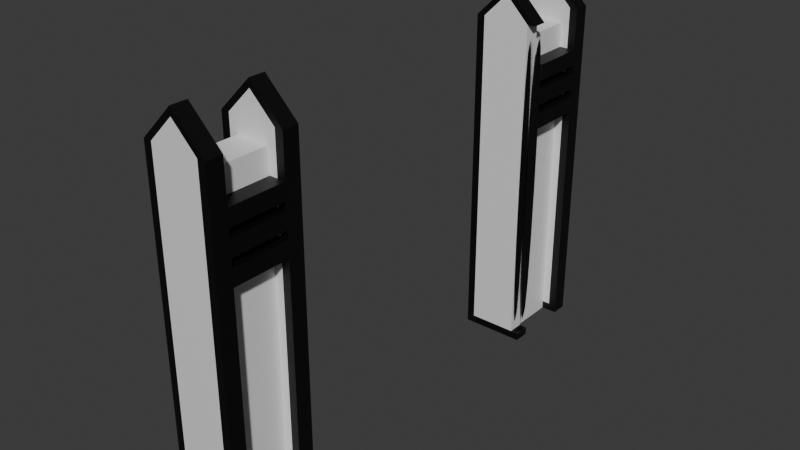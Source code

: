 # Source: WallDoor.blend  (saved by Blender 5.0.118; exported with 4.5.12 LTS)
import bpy
from mathutils import Matrix  # noqa: F401  (used for matrix-valued properties, if any)

bpy.ops.wm.read_factory_settings(use_empty=True)
scene = bpy.context.scene
scene.name = 'Scene'

# ---- collections
col_collection = bpy.data.collections.new('Collection'); scene.collection.children.link(col_collection)

# ---- materials (node trees are filled in below, after node groups)
mat_white = bpy.data.materials.new('White')
mat_black = bpy.data.materials.new('Black')
mat_black.diffuse_color = (0.0, 0.0, 0.0, 1.0)

# ---- material node trees
mat_white.use_nodes = True; mat_white.node_tree.nodes.clear()
_N = mat_white.node_tree.nodes; _L = mat_white.node_tree.links
n0 = _N.new('ShaderNodeBsdfPrincipled'); n0.name = 'Principled BSDF'; n0.location = (-200, 100)
n1 = _N.new('ShaderNodeOutputMaterial'); n1.name = 'Material Output'; n1.location = (200, 100)
_L.new(n0.outputs[0], n1.inputs[0])
n1.is_active_output = True
mat_black.use_nodes = True; mat_black.node_tree.nodes.clear()
_N = mat_black.node_tree.nodes; _L = mat_black.node_tree.links
n0 = _N.new('ShaderNodeBsdfPrincipled'); n0.name = 'Principled BSDF'; n0.location = (10, 300)
n0.inputs[0].default_value = (0.0, 0.0, 0.0, 1.0)
n1 = _N.new('ShaderNodeOutputMaterial'); n1.name = 'Material Output'; n1.location = (300, 300)
_L.new(n0.outputs[0], n1.inputs[0])
n1.is_active_output = True

# ---- world
world_world = bpy.data.worlds.new('World'); scene.world = world_world
world_world.use_nodes = True; world_world.node_tree.nodes.clear()
_N = world_world.node_tree.nodes; _L = world_world.node_tree.links
n0 = _N.new('ShaderNodeOutputWorld'); n0.name = 'World Output'; n0.location = (200, 100)
n1 = _N.new('ShaderNodeBackground'); n1.name = 'Background'; n1.location = (-200, 100)
n1.inputs[0].default_value = (0.05088, 0.05088, 0.05088, 1.0)
_L.new(n1.outputs[0], n0.inputs[0])
n0.is_active_output = True
world_world.color = (0.05088, 0.05088, 0.05088)
world_world.sun_shadow_jitter_overblur = 0.0

# ---- meshes
me_plane_003 = bpy.data.meshes.new('Plane.003')
me_plane_003.from_pydata([(2.0, -1.0, 5.96e-08), (2.0, -1.0, 5.96e-08), (2.0, -1.0, 5.96e-08), (2.9, -1.0, 5.96e-08), (2.9, -1.0, 5.96e-08), (2.9, -1.0, 5.96e-08), (2.0, 1.0, 5.96e-08), (2.0, 1.0, 5.96e-08), (2.0, 1.0, 5.96e-08), (2.9, 1.0, 5.96e-08), (2.9, 1.0, 5.96e-08), (2.9, 1.0, 5.96e-08), (2.0, -1.0, 4.0), (2.0, -1.0, 4.0), (2.0, -1.0, 4.0), (2.9, -1.0, 4.0), (2.9, -1.0, 4.0), (2.9, -1.0, 4.0), (2.0, 1.0, 4.0), (2.0, 1.0, 4.0), (2.0, 1.0, 4.0), (2.9, 1.0, 4.0), (2.9, 1.0, 4.0), (2.9, 1.0, 4.0)], [], [(1, 7, 10), (1, 10, 4), (13, 16, 22), (13, 22, 19), (5, 11, 23), (5, 23, 17), (8, 2, 14), (8, 14, 20), (9, 6, 18), (9, 18, 21), (0, 3, 15), (0, 15, 12)])
_uv = me_plane_003.uv_layers.new(name='UVMap')
_uv.uv.foreach_set('vector', [0.0, 0.0, 0.0, 1.0, 1.0, 1.0, 0.0, 0.0, 1.0, 1.0, 1.0, 0.0, 0.0, 0.0, 1.0, 0.0, 1.0, 1.0, 0.0, 0.0, 1.0, 1.0, 0.0, 1.0, 1.0, 0.0, 1.0, 1.0, 1.0, 1.0, 1.0, 0.0, 1.0, 1.0, 1.0, 0.0, 0.0, 1.0, 0.0, 0.0, 0.0, 0.0, 0.0, 1.0, 0.0, 0.0, 0.0, 1.0, 1.0, 1.0, 0.0, 1.0, 0.0, 1.0, 1.0, 1.0, 0.0, 1.0, 1.0, 1.0, 0.0, 0.0, 1.0, 0.0, 1.0, 0.0, 0.0, 0.0, 1.0, 0.0, 0.0, 0.0])
me_plane_003.materials.append(mat_white)
me_plane_003.update()
me_plane_003.normals_split_custom_set([tuple(v) for v in zip(*[iter([-7.895e-15, 0.0, -1.0, -7.895e-15, 0.0, -1.0, -7.895e-15, 0.0, -1.0, 7.895e-15, 0.0, -1.0, 7.895e-15, 0.0, -1.0, 7.895e-15, 0.0, -1.0, -5.298e-07, 0.0, 1.0, -5.298e-07, 0.0, 1.0, -5.298e-07, 0.0, 1.0, 5.298e-07, 0.0, 1.0, 5.298e-07, 0.0, 1.0, 5.298e-07, 0.0, 1.0, 1.0, 0.0, 0.0, 1.0, 0.0, 0.0, 1.0, 0.0, 0.0, 1.0, 0.0, 0.0, 1.0, 0.0, 0.0, 1.0, 0.0, 0.0, -1.0, 0.0, 0.0, -1.0, 0.0, 0.0, -1.0, 0.0, 0.0, -1.0, 0.0, 0.0, -1.0, 0.0, 0.0, -1.0, 0.0, 0.0, -3.841e-06, 1.0, 0.0, -3.841e-06, 1.0, 0.0, -3.841e-06, 1.0, 0.0, -3.841e-06, 1.0, 0.0, -3.841e-06, 1.0, 0.0, -3.841e-06, 1.0, 0.0, 3.907e-06, -1.0, 0.0, 3.907e-06, -1.0, 0.0, 3.907e-06, -1.0, 0.0, 3.907e-06, -1.0, 0.0, 3.907e-06, -1.0, 0.0, 3.907e-06, -1.0, 0.0])] * 3)])
me_cube_001 = bpy.data.meshes.new('Cube.001')
me_cube_001.from_pydata([(-3.0, -1.0, 0.1), (-3.0, -1.0, 0.1), (-3.0, -1.0, 0.1), (-3.0, -1.0, 4.2), (-3.0, -1.0, 4.2), (-3.0, -1.0, 4.2), (-3.0, 1.0, 0.1), (-3.0, 1.0, 0.1), (-3.0, 1.0, 0.1), (-3.0, 1.0, 4.2), (-3.0, 1.0, 4.2), (-3.0, 1.0, 4.2), (-2.8, -1.0, 0.1), (-2.8, -1.0, 0.1), (-2.8, -1.0, 0.1), (-2.8, -1.0, 4.2), (-2.8, -1.0, 4.2), (-2.8, -1.0, 4.2), (-2.8, 1.0, 0.1), (-2.8, 1.0, 0.1), (-2.8, 1.0, 0.1), (-2.8, 1.0, 4.2), (-2.8, 1.0, 4.2), (-2.8, 1.0, 4.2), (-3.0, 7.298e-07, 0.1), (-3.0, 7.298e-07, 0.1), (-3.0, 7.298e-07, 4.5), (-3.0, 7.298e-07, 4.5), (-3.0, 7.298e-07, 4.5), (-2.8, 7.298e-07, 0.1), (-2.8, 7.298e-07, 0.1), (-2.8, 7.298e-07, 4.5), (-2.8, 7.298e-07, 4.5), (-2.8, 7.298e-07, 4.5)], [], [(25, 28, 11), (25, 11, 8), (30, 33, 17), (30, 17, 14), (20, 23, 33), (20, 33, 30), (2, 5, 28), (2, 28, 25), (27, 32, 22), (27, 22, 10), (31, 26, 4), (31, 4, 16), (6, 9, 21), (6, 21, 18), (0, 12, 15), (0, 15, 3), (24, 7, 19), (29, 13, 1), (24, 19, 29), (24, 29, 1)])
_uv = me_cube_001.uv_layers.new(name='UVMap')
_uv.uv.foreach_set('vector', [0.375, 0.125, 0.625, 0.125, 0.625, 0.25, 0.375, 0.125, 0.625, 0.25, 0.375, 0.25, 0.375, 0.625, 0.625, 0.625, 0.625, 0.75, 0.375, 0.625, 0.625, 0.75, 0.375, 0.75, 0.375, 0.5, 0.625, 0.5, 0.625, 0.625, 0.375, 0.5, 0.625, 0.625, 0.375, 0.625, 0.375, 0.0, 0.625, 0.0, 0.625, 0.125, 0.375, 0.0, 0.625, 0.125, 0.375, 0.125, 0.625, 0.125, 0.625, 0.625, 0.625, 0.5, 0.625, 0.125, 0.625, 0.5, 0.625, 0.25, 0.625, 0.625, 0.625, 0.125, 0.625, 0.0, 0.625, 0.625, 0.625, 0.0, 0.625, 0.75, 0.375, 0.25, 0.625, 0.25, 0.625, 0.5, 0.375, 0.25, 0.625, 0.5, 0.375, 0.5, 0.375, 0.0, 0.375, 0.75, 0.625, 0.75, 0.375, 0.0, 0.625, 0.75, 0.625, 0.0, 0.375, 0.125, 0.375, 0.25, 0.375, 0.5, 0.375, 0.625, 0.375, 0.75, 0.375, 0.0, 0.375, 0.125, 0.375, 0.5, 0.375, 0.625, 0.375, 0.125, 0.375, 0.625, 0.375, 0.0])
me_cube_001.materials.append(mat_white)
me_cube_001.update()
me_cube_001.normals_split_custom_set([tuple(v) for v in zip(*[iter([-1.0, -1.355e-07, 0.0, -1.0, -1.355e-07, 0.0, -1.0, -1.355e-07, 0.0, -1.0, 0.0, 0.0, -1.0, 0.0, 0.0, -1.0, 0.0, 0.0, 1.0, 1.084e-07, 0.0, 1.0, 1.084e-07, 0.0, 1.0, 1.084e-07, 0.0, 1.0, 0.0, 0.0, 1.0, 0.0, 0.0, 1.0, 0.0, 0.0, 1.0, -1.163e-07, 0.0, 1.0, -1.163e-07, 0.0, 1.0, -1.163e-07, 0.0, 1.0, 0.0, 0.0, 1.0, 0.0, 0.0, 1.0, 0.0, 0.0, -1.0, 1.454e-07, 0.0, -1.0, 1.454e-07, 0.0, -1.0, 1.454e-07, 0.0, -1.0, 0.0, 0.0, -1.0, 0.0, 0.0, -1.0, 0.0, 0.0, 0.0, 0.2873, 0.9578, 0.0, 0.2873, 0.9578, 0.0, 0.2873, 0.9578, 0.0, 0.2873, 0.9578, 0.0, 0.2873, 0.9578, 0.0, 0.2873, 0.9578, 0.0, -0.2873, 0.9578, 0.0, -0.2873, 0.9578, 0.0, -0.2873, 0.9578, 0.0, -0.2873, 0.9578, 0.0, -0.2873, 0.9578, 0.0, -0.2873, 0.9578, 0.0, 1.0, 0.0, 0.0, 1.0, 0.0, 0.0, 1.0, 0.0, 0.0, 1.0, 0.0, 0.0, 1.0, 0.0, 0.0, 1.0, 0.0, 0.0, -1.0, 0.0, 0.0, -1.0, 0.0, 0.0, -1.0, 0.0, 0.0, -1.0, 0.0, 0.0, -1.0, 0.0, 0.0, -1.0, 0.0, 0.0, 0.0, -1.0, 0.0, 0.0, -1.0, 0.0, 0.0, -1.0, 0.0, 0.0, -1.0, 0.0, 0.0, -1.0, 0.0, 0.0, -1.0, 0.0, 0.0, -1.0, 0.0, 0.0, -1.0, 0.0, 0.0, -1.0, 0.0, 0.0, -1.0, 0.0, 0.0, -1.0, 0.0, 0.0, -1.0])] * 3)])
me_cube_002 = bpy.data.meshes.new('Cube.002')
me_cube_002.from_pydata([(-0.4, 2.8, -2.384e-07), (-0.4, 2.8, -2.384e-07), (-0.4, 2.8, -2.384e-07), (-0.4, 2.8, 0.1), (-0.4, 2.8, 0.1), (-0.4, 2.8, 0.1), (-0.4, 3.0, -2.384e-07), (-0.4, 3.0, -2.384e-07), (-0.4, 3.0, -2.384e-07), (-0.4, 3.0, 0.1), (-0.4, 3.0, 0.1), (-0.4, 3.0, 0.1), (0.4, 2.8, -2.384e-07), (0.4, 2.8, -2.384e-07), (0.4, 2.8, -2.384e-07), (0.4, 2.8, 0.1), (0.4, 2.8, 0.1), (0.4, 2.8, 0.1), (0.4, 3.0, -2.384e-07), (0.4, 3.0, -2.384e-07), (0.4, 3.0, -2.384e-07), (0.4, 3.0, 0.1), (0.4, 3.0, 0.1), (0.4, 3.0, 0.1)], [], [(2, 5, 11), (2, 11, 8), (6, 9, 21), (6, 21, 18), (20, 23, 17), (20, 17, 14), (12, 15, 3), (12, 3, 0), (7, 19, 13), (7, 13, 1), (22, 10, 4), (22, 4, 16)])
_uv = me_cube_002.uv_layers.new(name='UVMap')
_uv.uv.foreach_set('vector', [0.375, 0.0, 0.625, 0.0, 0.625, 0.25, 0.375, 0.0, 0.625, 0.25, 0.375, 0.25, 0.375, 0.25, 0.625, 0.25, 0.625, 0.5, 0.375, 0.25, 0.625, 0.5, 0.375, 0.5, 0.375, 0.5, 0.625, 0.5, 0.625, 0.75, 0.375, 0.5, 0.625, 0.75, 0.375, 0.75, 0.375, 0.75, 0.625, 0.75, 0.625, 1.0, 0.375, 0.75, 0.625, 1.0, 0.375, 1.0, 0.125, 0.5, 0.375, 0.5, 0.375, 0.75, 0.125, 0.5, 0.375, 0.75, 0.125, 0.75, 0.625, 0.5, 0.875, 0.5, 0.875, 0.75, 0.625, 0.5, 0.875, 0.75, 0.625, 0.75])
me_cube_002.materials.append(mat_black)
me_cube_002.update()
me_cube_002.normals_split_custom_set([tuple(v) for v in zip(*[iter([-1.0, 0.0, 0.0, -1.0, 0.0, 0.0, -1.0, 0.0, 0.0, -1.0, 0.0, 0.0, -1.0, 0.0, 0.0, -1.0, 0.0, 0.0, 0.0, 1.0, 0.0, 0.0, 1.0, 0.0, 0.0, 1.0, 0.0, 0.0, 1.0, 0.0, 0.0, 1.0, 0.0, 0.0, 1.0, 0.0, 1.0, 0.0, 0.0, 1.0, 0.0, 0.0, 1.0, 0.0, 0.0, 1.0, 0.0, 0.0, 1.0, 0.0, 0.0, 1.0, 0.0, 0.0, 0.0, -1.0, 0.0, 0.0, -1.0, 0.0, 0.0, -1.0, 0.0, 0.0, -1.0, 0.0, 0.0, -1.0, 0.0, 0.0, -1.0, 0.0, 0.0, 0.0, -1.0, 0.0, 0.0, -1.0, 0.0, 0.0, -1.0, 0.0, 0.0, -1.0, 0.0, 0.0, -1.0, 0.0, 0.0, -1.0, 0.0, 0.0, 1.0, 0.0, 0.0, 1.0, 0.0, 0.0, 1.0, 0.0, 0.0, 1.0, 0.0, 0.0, 1.0, 0.0, 0.0, 1.0])] * 3)])
me_cube_003 = bpy.data.meshes.new('Cube.003')
me_cube_003.from_pydata([(-0.4, 2.8, 0.1), (-0.4, 2.8, 0.1), (-0.4, 2.8, 0.1), (-0.4, 2.8, 4.2), (-0.4, 2.8, 4.2), (-0.4, 2.8, 4.2), (-0.4, 3.0, 0.1), (-0.4, 3.0, 0.1), (-0.4, 3.0, 0.1), (-0.4, 3.0, 4.2), (-0.4, 3.0, 4.2), (-0.4, 3.0, 4.2), (-0.3, 2.8, 0.1), (-0.3, 2.8, 0.1), (-0.3, 2.8, 0.1), (-0.3, 2.8, 4.2), (-0.3, 2.8, 4.2), (-0.3, 2.8, 4.2), (-0.3, 3.0, 0.1), (-0.3, 3.0, 0.1), (-0.3, 3.0, 0.1), (-0.3, 3.0, 4.2), (-0.3, 3.0, 4.2), (-0.3, 3.0, 4.2)], [], [(2, 5, 11), (2, 11, 8), (6, 9, 21), (6, 21, 18), (20, 23, 17), (20, 17, 14), (12, 15, 3), (12, 3, 0), (7, 19, 13), (7, 13, 1), (22, 10, 4), (22, 4, 16)])
_uv = me_cube_003.uv_layers.new(name='UVMap')
_uv.uv.foreach_set('vector', [0.375, 0.0, 0.625, 0.0, 0.625, 0.25, 0.375, 0.0, 0.625, 0.25, 0.375, 0.25, 0.375, 0.25, 0.625, 0.25, 0.625, 0.5, 0.375, 0.25, 0.625, 0.5, 0.375, 0.5, 0.375, 0.5, 0.625, 0.5, 0.625, 0.75, 0.375, 0.5, 0.625, 0.75, 0.375, 0.75, 0.375, 0.75, 0.625, 0.75, 0.625, 1.0, 0.375, 0.75, 0.625, 1.0, 0.375, 1.0, 0.125, 0.5, 0.375, 0.5, 0.375, 0.75, 0.125, 0.5, 0.375, 0.75, 0.125, 0.75, 0.625, 0.5, 0.875, 0.5, 0.875, 0.75, 0.625, 0.5, 0.875, 0.75, 0.625, 0.75])
me_cube_003.materials.append(mat_black)
me_cube_003.update()
me_cube_003.normals_split_custom_set([tuple(v) for v in zip(*[iter([-1.0, 0.0, 0.0, -1.0, 0.0, 0.0, -1.0, 0.0, 0.0, -1.0, 0.0, 0.0, -1.0, 0.0, 0.0, -1.0, 0.0, 0.0, 0.0, 1.0, 0.0, 0.0, 1.0, 0.0, 0.0, 1.0, 0.0, 0.0, 1.0, 0.0, 0.0, 1.0, 0.0, 0.0, 1.0, 0.0, 1.0, 0.0, 0.0, 1.0, 0.0, 0.0, 1.0, 0.0, 0.0, 1.0, 0.0, 0.0, 1.0, 0.0, 0.0, 1.0, 0.0, 0.0, 0.0, -1.0, 0.0, 0.0, -1.0, 0.0, 0.0, -1.0, 0.0, 0.0, -1.0, 0.0, 0.0, -1.0, 0.0, 0.0, -1.0, 0.0, 0.0, 0.0, -1.0, 0.0, 0.0, -1.0, 0.0, 0.0, -1.0, 0.0, 0.0, -1.0, 0.0, 0.0, -1.0, 0.0, 0.0, -1.0, 0.0, 0.0, 1.0, 0.0, 0.0, 1.0, 0.0, 0.0, 1.0, 0.0, 0.0, 1.0, 0.0, 0.0, 1.0, 0.0, 0.0, 1.0])] * 3)])
me_cube_004 = bpy.data.meshes.new('Cube.004')
me_cube_004.from_pydata([(0.3, 2.8, 0.1), (0.3, 2.8, 0.1), (0.3, 2.8, 0.1), (0.3, 2.8, 4.2), (0.3, 2.8, 4.2), (0.3, 2.8, 4.2), (0.3, 3.0, 0.1), (0.3, 3.0, 0.1), (0.3, 3.0, 0.1), (0.3, 3.0, 4.2), (0.3, 3.0, 4.2), (0.3, 3.0, 4.2), (0.4, 2.8, 0.1), (0.4, 2.8, 0.1), (0.4, 2.8, 0.1), (0.4, 2.8, 4.2), (0.4, 2.8, 4.2), (0.4, 2.8, 4.2), (0.4, 3.0, 0.1), (0.4, 3.0, 0.1), (0.4, 3.0, 0.1), (0.4, 3.0, 4.2), (0.4, 3.0, 4.2), (0.4, 3.0, 4.2)], [], [(2, 5, 11), (2, 11, 8), (6, 9, 21), (6, 21, 18), (20, 23, 17), (20, 17, 14), (12, 15, 3), (12, 3, 0), (7, 19, 13), (7, 13, 1), (22, 10, 4), (22, 4, 16)])
_uv = me_cube_004.uv_layers.new(name='UVMap')
_uv.uv.foreach_set('vector', [0.375, 0.0, 0.625, 0.0, 0.625, 0.25, 0.375, 0.0, 0.625, 0.25, 0.375, 0.25, 0.375, 0.25, 0.625, 0.25, 0.625, 0.5, 0.375, 0.25, 0.625, 0.5, 0.375, 0.5, 0.375, 0.5, 0.625, 0.5, 0.625, 0.75, 0.375, 0.5, 0.625, 0.75, 0.375, 0.75, 0.375, 0.75, 0.625, 0.75, 0.625, 1.0, 0.375, 0.75, 0.625, 1.0, 0.375, 1.0, 0.125, 0.5, 0.375, 0.5, 0.375, 0.75, 0.125, 0.5, 0.375, 0.75, 0.125, 0.75, 0.625, 0.5, 0.875, 0.5, 0.875, 0.75, 0.625, 0.5, 0.875, 0.75, 0.625, 0.75])
me_cube_004.materials.append(mat_black)
me_cube_004.update()
me_cube_004.normals_split_custom_set([tuple(v) for v in zip(*[iter([-1.0, 0.0, 0.0, -1.0, 0.0, 0.0, -1.0, 0.0, 0.0, -1.0, 0.0, 0.0, -1.0, 0.0, 0.0, -1.0, 0.0, 0.0, 0.0, 1.0, 0.0, 0.0, 1.0, 0.0, 0.0, 1.0, 0.0, 0.0, 1.0, 0.0, 0.0, 1.0, 0.0, 0.0, 1.0, 0.0, 1.0, 0.0, 0.0, 1.0, 0.0, 0.0, 1.0, 0.0, 0.0, 1.0, 0.0, 0.0, 1.0, 0.0, 0.0, 1.0, 0.0, 0.0, 0.0, -1.0, 0.0, 0.0, -1.0, 0.0, 0.0, -1.0, 0.0, 0.0, -1.0, 0.0, 0.0, -1.0, 0.0, 0.0, -1.0, 0.0, 0.0, 0.0, -1.0, 0.0, 0.0, -1.0, 0.0, 0.0, -1.0, 0.0, 0.0, -1.0, 0.0, 0.0, -1.0, 0.0, 0.0, -1.0, 0.0, 0.0, 1.0, 0.0, 0.0, 1.0, 0.0, 0.0, 1.0, 0.0, 0.0, 1.0, 0.0, 0.0, 1.0, 0.0, 0.0, 1.0])] * 3)])
me_cube_005 = bpy.data.meshes.new('Cube.005')
me_cube_005.from_pydata([(-0.4, 2.8, 4.2), (-0.4, 2.8, 4.2), (-0.4, 2.8, 4.2), (2.623e-06, 2.8, 4.6), (2.623e-06, 2.8, 4.6), (2.623e-06, 2.8, 4.6), (-0.4, 3.0, 4.2), (-0.4, 3.0, 4.2), (-0.4, 3.0, 4.2), (2.623e-06, 3.0, 4.6), (2.623e-06, 3.0, 4.6), (2.623e-06, 3.0, 4.6), (-0.3, 2.8, 4.2), (-0.3, 2.8, 4.2), (-0.3, 2.8, 4.2), (2.623e-06, 2.8, 4.5), (2.623e-06, 2.8, 4.5), (2.623e-06, 2.8, 4.5), (-0.3, 3.0, 4.2), (-0.3, 3.0, 4.2), (-0.3, 3.0, 4.2), (2.623e-06, 3.0, 4.5), (2.623e-06, 3.0, 4.5), (2.623e-06, 3.0, 4.5)], [], [(2, 5, 11), (2, 11, 8), (6, 9, 21), (6, 21, 18), (20, 22, 16), (20, 16, 14), (12, 15, 3), (12, 3, 0), (7, 19, 13), (7, 13, 1), (23, 10, 4), (23, 4, 17)])
_uv = me_cube_005.uv_layers.new(name='UVMap')
_uv.uv.foreach_set('vector', [0.375, 0.0, 0.625, 0.0, 0.625, 0.25, 0.375, 0.0, 0.625, 0.25, 0.375, 0.25, 0.375, 0.25, 0.625, 0.25, 0.625, 0.5, 0.375, 0.25, 0.625, 0.5, 0.375, 0.5, 0.375, 0.5, 0.625, 0.5, 0.625, 0.75, 0.375, 0.5, 0.625, 0.75, 0.375, 0.75, 0.375, 0.75, 0.625, 0.75, 0.625, 1.0, 0.375, 0.75, 0.625, 1.0, 0.375, 1.0, 0.125, 0.5, 0.375, 0.5, 0.375, 0.75, 0.125, 0.5, 0.375, 0.75, 0.125, 0.75, 0.625, 0.5, 0.875, 0.5, 0.875, 0.75, 0.625, 0.5, 0.875, 0.75, 0.625, 0.75])
me_cube_005.materials.append(mat_black)
me_cube_005.update()
me_cube_005.normals_split_custom_set([tuple(v) for v in zip(*[iter([-0.7071, 0.0, 0.7071, -0.7071, 0.0, 0.7071, -0.7071, 0.0, 0.7071, -0.7071, 0.0, 0.7071, -0.7071, 0.0, 0.7071, -0.7071, 0.0, 0.7071, 0.0, 1.0, 0.0, 0.0, 1.0, 0.0, 0.0, 1.0, 0.0, 0.0, 1.0, -3.974e-06, 0.0, 1.0, -3.974e-06, 0.0, 1.0, -3.974e-06, 0.7071, 0.0, -0.7071, 0.7071, 0.0, -0.7071, 0.7071, 0.0, -0.7071, 0.7071, 0.0, -0.7071, 0.7071, 0.0, -0.7071, 0.7071, 0.0, -0.7071, 0.0, -1.0, 0.0, 0.0, -1.0, 0.0, 0.0, -1.0, 0.0, 0.0, -1.0, 0.0, 0.0, -1.0, 0.0, 0.0, -1.0, 0.0, 0.0, 0.0, -1.0, 0.0, 0.0, -1.0, 0.0, 0.0, -1.0, 0.0, 0.0, -1.0, 0.0, 0.0, -1.0, 0.0, 0.0, -1.0, 1.0, 0.0, 0.0, 1.0, 0.0, 0.0, 1.0, 0.0, 0.0, 1.0, 0.0, 0.0, 1.0, 0.0, 0.0, 1.0, 0.0, 0.0])] * 3)])
me_cube_006 = bpy.data.meshes.new('Cube.006')
me_cube_006.from_pydata([(-0.4, -3.0, 4.2), (-0.4, -3.0, 4.2), (-0.4, -3.0, 4.2), (-1.63e-06, -3.0, 4.6), (-1.63e-06, -3.0, 4.6), (-1.63e-06, -3.0, 4.6), (-0.4, -2.8, 4.2), (-0.4, -2.8, 4.2), (-0.4, -2.8, 4.2), (-1.63e-06, -2.8, 4.6), (-1.63e-06, -2.8, 4.6), (-1.63e-06, -2.8, 4.6), (-0.3, -3.0, 4.2), (-0.3, -3.0, 4.2), (-0.3, -3.0, 4.2), (-1.63e-06, -3.0, 4.5), (-1.63e-06, -3.0, 4.5), (-1.63e-06, -3.0, 4.5), (-0.3, -2.8, 4.2), (-0.3, -2.8, 4.2), (-0.3, -2.8, 4.2), (-1.63e-06, -2.8, 4.5), (-1.63e-06, -2.8, 4.5), (-1.63e-06, -2.8, 4.5)], [], [(2, 5, 11), (2, 11, 8), (6, 9, 21), (6, 21, 18), (20, 22, 16), (20, 16, 14), (12, 15, 3), (12, 3, 0), (7, 19, 13), (7, 13, 1), (23, 10, 4), (23, 4, 17)])
_uv = me_cube_006.uv_layers.new(name='UVMap')
_uv.uv.foreach_set('vector', [0.375, 0.0, 0.625, 0.0, 0.625, 0.25, 0.375, 0.0, 0.625, 0.25, 0.375, 0.25, 0.375, 0.25, 0.625, 0.25, 0.625, 0.5, 0.375, 0.25, 0.625, 0.5, 0.375, 0.5, 0.375, 0.5, 0.625, 0.5, 0.625, 0.75, 0.375, 0.5, 0.625, 0.75, 0.375, 0.75, 0.375, 0.75, 0.625, 0.75, 0.625, 1.0, 0.375, 0.75, 0.625, 1.0, 0.375, 1.0, 0.125, 0.5, 0.375, 0.5, 0.375, 0.75, 0.125, 0.5, 0.375, 0.75, 0.125, 0.75, 0.625, 0.5, 0.875, 0.5, 0.875, 0.75, 0.625, 0.5, 0.875, 0.75, 0.625, 0.75])
me_cube_006.materials.append(mat_black)
me_cube_006.update()
me_cube_006.normals_split_custom_set([tuple(v) for v in zip(*[iter([-0.7071, 0.0, 0.7071, -0.7071, 0.0, 0.7071, -0.7071, 0.0, 0.7071, -0.7071, 0.0, 0.7071, -0.7071, 0.0, 0.7071, -0.7071, 0.0, 0.7071, 0.0, 1.0, 0.0, 0.0, 1.0, 0.0, 0.0, 1.0, 0.0, 0.0, 1.0, 3.974e-06, 0.0, 1.0, 3.974e-06, 0.0, 1.0, 3.974e-06, 0.7071, 0.0, -0.7071, 0.7071, 0.0, -0.7071, 0.7071, 0.0, -0.7071, 0.7071, 0.0, -0.7071, 0.7071, 0.0, -0.7071, 0.7071, 0.0, -0.7071, 0.0, -1.0, 0.0, 0.0, -1.0, 0.0, 0.0, -1.0, 0.0, 0.0, -1.0, -5.96e-06, 0.0, -1.0, -5.96e-06, 0.0, -1.0, -5.96e-06, 0.0, 0.0, -1.0, 0.0, 0.0, -1.0, 0.0, 0.0, -1.0, 0.0, 0.0, -1.0, 0.0, 0.0, -1.0, 0.0, 0.0, -1.0, 1.0, 0.0, 0.0, 1.0, 0.0, 0.0, 1.0, 0.0, 0.0, 1.0, 0.0, 0.0, 1.0, 0.0, 0.0, 1.0, 0.0, 0.0])] * 3)])
me_cube_007 = bpy.data.meshes.new('Cube.007')
me_cube_007.from_pydata([(2.8, -1.0, 0.1), (2.8, -1.0, 0.1), (2.8, -1.0, 0.1), (2.8, -1.0, 4.2), (2.8, -1.0, 4.2), (2.8, -1.0, 4.2), (2.8, 1.0, 0.1), (2.8, 1.0, 0.1), (2.8, 1.0, 0.1), (2.8, 1.0, 4.2), (2.8, 1.0, 4.2), (2.8, 1.0, 4.2), (3.0, -1.0, 0.1), (3.0, -1.0, 0.1), (3.0, -1.0, 0.1), (3.0, -1.0, 4.2), (3.0, -1.0, 4.2), (3.0, -1.0, 4.2), (3.0, 1.0, 0.1), (3.0, 1.0, 0.1), (3.0, 1.0, 0.1), (3.0, 1.0, 4.2), (3.0, 1.0, 4.2), (3.0, 1.0, 4.2), (2.8, -7.298e-07, 0.1), (2.8, -7.298e-07, 0.1), (2.8, -7.298e-07, 4.5), (2.8, -7.298e-07, 4.5), (2.8, -7.298e-07, 4.5), (3.0, -7.298e-07, 0.1), (3.0, -7.298e-07, 0.1), (3.0, -7.298e-07, 4.5), (3.0, -7.298e-07, 4.5), (3.0, -7.298e-07, 4.5)], [], [(25, 28, 11), (25, 11, 8), (30, 33, 17), (30, 17, 14), (20, 23, 33), (20, 33, 30), (2, 5, 28), (2, 28, 25), (27, 32, 22), (27, 22, 10), (31, 26, 4), (31, 4, 16), (6, 9, 21), (6, 21, 18), (0, 12, 15), (0, 15, 3), (24, 7, 19), (29, 13, 1), (24, 19, 29), (24, 29, 1)])
_uv = me_cube_007.uv_layers.new(name='UVMap')
_uv.uv.foreach_set('vector', [0.375, 0.125, 0.625, 0.125, 0.625, 0.25, 0.375, 0.125, 0.625, 0.25, 0.375, 0.25, 0.375, 0.625, 0.625, 0.625, 0.625, 0.75, 0.375, 0.625, 0.625, 0.75, 0.375, 0.75, 0.375, 0.5, 0.625, 0.5, 0.625, 0.625, 0.375, 0.5, 0.625, 0.625, 0.375, 0.625, 0.375, 0.0, 0.625, 0.0, 0.625, 0.125, 0.375, 0.0, 0.625, 0.125, 0.375, 0.125, 0.625, 0.125, 0.625, 0.625, 0.625, 0.5, 0.625, 0.125, 0.625, 0.5, 0.625, 0.25, 0.625, 0.625, 0.625, 0.125, 0.625, 0.0, 0.625, 0.625, 0.625, 0.0, 0.625, 0.75, 0.375, 0.25, 0.625, 0.25, 0.625, 0.5, 0.375, 0.25, 0.625, 0.5, 0.375, 0.5, 0.375, 0.0, 0.375, 0.75, 0.625, 0.75, 0.375, 0.0, 0.625, 0.75, 0.625, 0.0, 0.375, 0.125, 0.375, 0.25, 0.375, 0.5, 0.375, 0.625, 0.375, 0.75, 0.375, 0.0, 0.375, 0.125, 0.375, 0.5, 0.375, 0.625, 0.375, 0.125, 0.375, 0.625, 0.375, 0.0])
me_cube_007.materials.append(mat_white)
me_cube_007.update()
me_cube_007.normals_split_custom_set([tuple(v) for v in zip(*[iter([-1.0, 8.128e-08, 0.0, -1.0, 8.128e-08, 0.0, -1.0, 8.128e-08, 0.0, -1.0, 0.0, 0.0, -1.0, 0.0, 0.0, -1.0, 0.0, 0.0, 1.0, -1.355e-07, 0.0, 1.0, -1.355e-07, 0.0, 1.0, -1.355e-07, 0.0, 1.0, 0.0, 0.0, 1.0, 0.0, 0.0, 1.0, 0.0, 0.0, 1.0, 1.454e-07, 0.0, 1.0, 1.454e-07, 0.0, 1.0, 1.454e-07, 0.0, 1.0, 0.0, 0.0, 1.0, 0.0, 0.0, 1.0, 0.0, 0.0, -1.0, -8.723e-08, 0.0, -1.0, -8.723e-08, 0.0, -1.0, -8.723e-08, 0.0, -1.0, 0.0, 0.0, -1.0, 0.0, 0.0, -1.0, 0.0, 0.0, 0.0, 0.2873, 0.9578, 0.0, 0.2873, 0.9578, 0.0, 0.2873, 0.9578, 0.0, 0.2873, 0.9578, 0.0, 0.2873, 0.9578, 0.0, 0.2873, 0.9578, 0.0, -0.2873, 0.9578, 0.0, -0.2873, 0.9578, 0.0, -0.2873, 0.9578, 0.0, -0.2873, 0.9578, 0.0, -0.2873, 0.9578, 0.0, -0.2873, 0.9578, 0.0, 1.0, 0.0, 0.0, 1.0, 0.0, 0.0, 1.0, 0.0, 0.0, 1.0, 0.0, 0.0, 1.0, 0.0, 0.0, 1.0, 0.0, 0.0, -1.0, 0.0, 0.0, -1.0, 0.0, 0.0, -1.0, 0.0, 0.0, -1.0, 0.0, 0.0, -1.0, 0.0, 0.0, -1.0, 0.0, 0.0, 0.0, -1.0, 0.0, 0.0, -1.0, 0.0, 0.0, -1.0, 0.0, 0.0, -1.0, 0.0, 0.0, -1.0, 0.0, 0.0, -1.0, 0.0, 0.0, -1.0, 0.0, 0.0, -1.0, 0.0, 0.0, -1.0, 0.0, 0.0, -1.0, 0.0, 0.0, -1.0, 0.0, 0.0, -1.0])] * 3)])
me_cube_008 = bpy.data.meshes.new('Cube.008')
me_cube_008.from_pydata([(-0.4, -3.0, -2.384e-07), (-0.4, -3.0, -2.384e-07), (-0.4, -3.0, -2.384e-07), (-0.4, -3.0, 0.1), (-0.4, -3.0, 0.1), (-0.4, -3.0, 0.1), (-0.4, -2.8, -2.384e-07), (-0.4, -2.8, -2.384e-07), (-0.4, -2.8, -2.384e-07), (-0.4, -2.8, 0.1), (-0.4, -2.8, 0.1), (-0.4, -2.8, 0.1), (0.4, -3.0, -2.384e-07), (0.4, -3.0, -2.384e-07), (0.4, -3.0, -2.384e-07), (0.4, -3.0, 0.1), (0.4, -3.0, 0.1), (0.4, -3.0, 0.1), (0.4, -2.8, -2.384e-07), (0.4, -2.8, -2.384e-07), (0.4, -2.8, -2.384e-07), (0.4, -2.8, 0.1), (0.4, -2.8, 0.1), (0.4, -2.8, 0.1)], [], [(2, 5, 11), (2, 11, 8), (6, 9, 21), (6, 21, 18), (20, 23, 17), (20, 17, 14), (12, 15, 3), (12, 3, 0), (7, 19, 13), (7, 13, 1), (22, 10, 4), (22, 4, 16)])
_uv = me_cube_008.uv_layers.new(name='UVMap')
_uv.uv.foreach_set('vector', [0.375, 0.0, 0.625, 0.0, 0.625, 0.25, 0.375, 0.0, 0.625, 0.25, 0.375, 0.25, 0.375, 0.25, 0.625, 0.25, 0.625, 0.5, 0.375, 0.25, 0.625, 0.5, 0.375, 0.5, 0.375, 0.5, 0.625, 0.5, 0.625, 0.75, 0.375, 0.5, 0.625, 0.75, 0.375, 0.75, 0.375, 0.75, 0.625, 0.75, 0.625, 1.0, 0.375, 0.75, 0.625, 1.0, 0.375, 1.0, 0.125, 0.5, 0.375, 0.5, 0.375, 0.75, 0.125, 0.5, 0.375, 0.75, 0.125, 0.75, 0.625, 0.5, 0.875, 0.5, 0.875, 0.75, 0.625, 0.5, 0.875, 0.75, 0.625, 0.75])
me_cube_008.materials.append(mat_black)
me_cube_008.update()
me_cube_008.normals_split_custom_set([tuple(v) for v in zip(*[iter([-1.0, 0.0, 0.0, -1.0, 0.0, 0.0, -1.0, 0.0, 0.0, -1.0, 0.0, 0.0, -1.0, 0.0, 0.0, -1.0, 0.0, 0.0, 0.0, 1.0, 0.0, 0.0, 1.0, 0.0, 0.0, 1.0, 0.0, 0.0, 1.0, 0.0, 0.0, 1.0, 0.0, 0.0, 1.0, 0.0, 1.0, 0.0, 0.0, 1.0, 0.0, 0.0, 1.0, 0.0, 0.0, 1.0, 0.0, 0.0, 1.0, 0.0, 0.0, 1.0, 0.0, 0.0, 0.0, -1.0, 0.0, 0.0, -1.0, 0.0, 0.0, -1.0, 0.0, 0.0, -1.0, 0.0, 0.0, -1.0, 0.0, 0.0, -1.0, 0.0, 0.0, 0.0, -1.0, 0.0, 0.0, -1.0, 0.0, 0.0, -1.0, 0.0, 0.0, -1.0, 0.0, 0.0, -1.0, 0.0, 0.0, -1.0, 0.0, 0.0, 1.0, 0.0, 0.0, 1.0, 0.0, 0.0, 1.0, 0.0, 0.0, 1.0, 0.0, 0.0, 1.0, 0.0, 0.0, 1.0])] * 3)])
me_cube_009 = bpy.data.meshes.new('Cube.009')
me_cube_009.from_pydata([(-0.4, -3.0, 0.1), (-0.4, -3.0, 0.1), (-0.4, -3.0, 0.1), (-0.4, -3.0, 4.2), (-0.4, -3.0, 4.2), (-0.4, -3.0, 4.2), (-0.4, -2.8, 0.1), (-0.4, -2.8, 0.1), (-0.4, -2.8, 0.1), (-0.4, -2.8, 4.2), (-0.4, -2.8, 4.2), (-0.4, -2.8, 4.2), (-0.3, -3.0, 0.1), (-0.3, -3.0, 0.1), (-0.3, -3.0, 0.1), (-0.3, -3.0, 4.2), (-0.3, -3.0, 4.2), (-0.3, -3.0, 4.2), (-0.3, -2.8, 0.1), (-0.3, -2.8, 0.1), (-0.3, -2.8, 0.1), (-0.3, -2.8, 4.2), (-0.3, -2.8, 4.2), (-0.3, -2.8, 4.2)], [], [(2, 5, 11), (2, 11, 8), (6, 9, 21), (6, 21, 18), (20, 23, 17), (20, 17, 14), (12, 15, 3), (12, 3, 0), (7, 19, 13), (7, 13, 1), (22, 10, 4), (22, 4, 16)])
_uv = me_cube_009.uv_layers.new(name='UVMap')
_uv.uv.foreach_set('vector', [0.375, 0.0, 0.625, 0.0, 0.625, 0.25, 0.375, 0.0, 0.625, 0.25, 0.375, 0.25, 0.375, 0.25, 0.625, 0.25, 0.625, 0.5, 0.375, 0.25, 0.625, 0.5, 0.375, 0.5, 0.375, 0.5, 0.625, 0.5, 0.625, 0.75, 0.375, 0.5, 0.625, 0.75, 0.375, 0.75, 0.375, 0.75, 0.625, 0.75, 0.625, 1.0, 0.375, 0.75, 0.625, 1.0, 0.375, 1.0, 0.125, 0.5, 0.375, 0.5, 0.375, 0.75, 0.125, 0.5, 0.375, 0.75, 0.125, 0.75, 0.625, 0.5, 0.875, 0.5, 0.875, 0.75, 0.625, 0.5, 0.875, 0.75, 0.625, 0.75])
me_cube_009.materials.append(mat_black)
me_cube_009.update()
me_cube_009.normals_split_custom_set([tuple(v) for v in zip(*[iter([-1.0, 0.0, 0.0, -1.0, 0.0, 0.0, -1.0, 0.0, 0.0, -1.0, 0.0, 0.0, -1.0, 0.0, 0.0, -1.0, 0.0, 0.0, 0.0, 1.0, 0.0, 0.0, 1.0, 0.0, 0.0, 1.0, 0.0, 0.0, 1.0, 0.0, 0.0, 1.0, 0.0, 0.0, 1.0, 0.0, 1.0, 0.0, 0.0, 1.0, 0.0, 0.0, 1.0, 0.0, 0.0, 1.0, 0.0, 0.0, 1.0, 0.0, 0.0, 1.0, 0.0, 0.0, 0.0, -1.0, 0.0, 0.0, -1.0, 0.0, 0.0, -1.0, 0.0, 0.0, -1.0, 0.0, 0.0, -1.0, 0.0, 0.0, -1.0, 0.0, 0.0, 0.0, -1.0, 0.0, 0.0, -1.0, 0.0, 0.0, -1.0, 0.0, 0.0, -1.0, 0.0, 0.0, -1.0, 0.0, 0.0, -1.0, 0.0, 0.0, 1.0, 0.0, 0.0, 1.0, 0.0, 0.0, 1.0, 0.0, 0.0, 1.0, 0.0, 0.0, 1.0, 0.0, 0.0, 1.0])] * 3)])
me_cube_010 = bpy.data.meshes.new('Cube.010')
me_cube_010.from_pydata([(0.3, -3.0, 0.1), (0.3, -3.0, 0.1), (0.3, -3.0, 0.1), (0.3, -3.0, 4.2), (0.3, -3.0, 4.2), (0.3, -3.0, 4.2), (0.3, -2.8, 0.1), (0.3, -2.8, 0.1), (0.3, -2.8, 0.1), (0.3, -2.8, 4.2), (0.3, -2.8, 4.2), (0.3, -2.8, 4.2), (0.4, -3.0, 0.1), (0.4, -3.0, 0.1), (0.4, -3.0, 0.1), (0.4, -3.0, 4.2), (0.4, -3.0, 4.2), (0.4, -3.0, 4.2), (0.4, -2.8, 0.1), (0.4, -2.8, 0.1), (0.4, -2.8, 0.1), (0.4, -2.8, 4.2), (0.4, -2.8, 4.2), (0.4, -2.8, 4.2)], [], [(2, 5, 11), (2, 11, 8), (6, 9, 21), (6, 21, 18), (20, 23, 17), (20, 17, 14), (12, 15, 3), (12, 3, 0), (7, 19, 13), (7, 13, 1), (22, 10, 4), (22, 4, 16)])
_uv = me_cube_010.uv_layers.new(name='UVMap')
_uv.uv.foreach_set('vector', [0.375, 0.0, 0.625, 0.0, 0.625, 0.25, 0.375, 0.0, 0.625, 0.25, 0.375, 0.25, 0.375, 0.25, 0.625, 0.25, 0.625, 0.5, 0.375, 0.25, 0.625, 0.5, 0.375, 0.5, 0.375, 0.5, 0.625, 0.5, 0.625, 0.75, 0.375, 0.5, 0.625, 0.75, 0.375, 0.75, 0.375, 0.75, 0.625, 0.75, 0.625, 1.0, 0.375, 0.75, 0.625, 1.0, 0.375, 1.0, 0.125, 0.5, 0.375, 0.5, 0.375, 0.75, 0.125, 0.5, 0.375, 0.75, 0.125, 0.75, 0.625, 0.5, 0.875, 0.5, 0.875, 0.75, 0.625, 0.5, 0.875, 0.75, 0.625, 0.75])
me_cube_010.materials.append(mat_black)
me_cube_010.update()
me_cube_010.normals_split_custom_set([tuple(v) for v in zip(*[iter([-1.0, 0.0, 0.0, -1.0, 0.0, 0.0, -1.0, 0.0, 0.0, -1.0, 0.0, 0.0, -1.0, 0.0, 0.0, -1.0, 0.0, 0.0, 0.0, 1.0, 0.0, 0.0, 1.0, 0.0, 0.0, 1.0, 0.0, 0.0, 1.0, 0.0, 0.0, 1.0, 0.0, 0.0, 1.0, 0.0, 1.0, 0.0, 0.0, 1.0, 0.0, 0.0, 1.0, 0.0, 0.0, 1.0, 0.0, 0.0, 1.0, 0.0, 0.0, 1.0, 0.0, 0.0, 0.0, -1.0, 0.0, 0.0, -1.0, 0.0, 0.0, -1.0, 0.0, 0.0, -1.0, 0.0, 0.0, -1.0, 0.0, 0.0, -1.0, 0.0, 0.0, 0.0, -1.0, 0.0, 0.0, -1.0, 0.0, 0.0, -1.0, 0.0, 0.0, -1.0, 0.0, 0.0, -1.0, 0.0, 0.0, -1.0, 0.0, 0.0, 1.0, 0.0, 0.0, 1.0, 0.0, 0.0, 1.0, 0.0, 0.0, 1.0, 0.0, 0.0, 1.0, 0.0, 0.0, 1.0])] * 3)])
me_cube_011 = bpy.data.meshes.new('Cube.011')
me_cube_011.from_pydata([(-0.4, -3.0, 4.2), (-0.4, -3.0, 4.2), (-0.4, -3.0, 4.2), (2.623e-06, -3.0, 4.6), (2.623e-06, -3.0, 4.6), (2.623e-06, -3.0, 4.6), (-0.4, -2.8, 4.2), (-0.4, -2.8, 4.2), (-0.4, -2.8, 4.2), (2.623e-06, -2.8, 4.6), (2.623e-06, -2.8, 4.6), (2.623e-06, -2.8, 4.6), (-0.3, -3.0, 4.2), (-0.3, -3.0, 4.2), (-0.3, -3.0, 4.2), (2.623e-06, -3.0, 4.5), (2.623e-06, -3.0, 4.5), (2.623e-06, -3.0, 4.5), (-0.3, -2.8, 4.2), (-0.3, -2.8, 4.2), (-0.3, -2.8, 4.2), (2.623e-06, -2.8, 4.5), (2.623e-06, -2.8, 4.5), (2.623e-06, -2.8, 4.5)], [], [(2, 5, 11), (2, 11, 8), (6, 9, 21), (6, 21, 18), (20, 22, 16), (20, 16, 14), (12, 15, 3), (12, 3, 0), (7, 19, 13), (7, 13, 1), (23, 10, 4), (23, 4, 17)])
_uv = me_cube_011.uv_layers.new(name='UVMap')
_uv.uv.foreach_set('vector', [0.375, 0.0, 0.625, 0.0, 0.625, 0.25, 0.375, 0.0, 0.625, 0.25, 0.375, 0.25, 0.375, 0.25, 0.625, 0.25, 0.625, 0.5, 0.375, 0.25, 0.625, 0.5, 0.375, 0.5, 0.375, 0.5, 0.625, 0.5, 0.625, 0.75, 0.375, 0.5, 0.625, 0.75, 0.375, 0.75, 0.375, 0.75, 0.625, 0.75, 0.625, 1.0, 0.375, 0.75, 0.625, 1.0, 0.375, 1.0, 0.125, 0.5, 0.375, 0.5, 0.375, 0.75, 0.125, 0.5, 0.375, 0.75, 0.125, 0.75, 0.625, 0.5, 0.875, 0.5, 0.875, 0.75, 0.625, 0.5, 0.875, 0.75, 0.625, 0.75])
me_cube_011.materials.append(mat_black)
me_cube_011.update()
me_cube_011.normals_split_custom_set([tuple(v) for v in zip(*[iter([-0.7071, 0.0, 0.7071, -0.7071, 0.0, 0.7071, -0.7071, 0.0, 0.7071, -0.7071, 0.0, 0.7071, -0.7071, 0.0, 0.7071, -0.7071, 0.0, 0.7071, 0.0, 1.0, 0.0, 0.0, 1.0, 0.0, 0.0, 1.0, 0.0, 0.0, 1.0, 0.0, 0.0, 1.0, 0.0, 0.0, 1.0, 0.0, 0.7071, 0.0, -0.7071, 0.7071, 0.0, -0.7071, 0.7071, 0.0, -0.7071, 0.7071, 0.0, -0.7071, 0.7071, 0.0, -0.7071, 0.7071, 0.0, -0.7071, 0.0, -1.0, 0.0, 0.0, -1.0, 0.0, 0.0, -1.0, 0.0, 0.0, -1.0, 0.0, 0.0, -1.0, 0.0, 0.0, -1.0, 0.0, 0.0, 0.0, -1.0, 0.0, 0.0, -1.0, 0.0, 0.0, -1.0, 0.0, 0.0, -1.0, 0.0, 0.0, -1.0, 0.0, 0.0, -1.0, 1.0, 0.0, 0.0, 1.0, 0.0, 0.0, 1.0, 0.0, 0.0, 1.0, 0.0, 0.0, 1.0, 0.0, 0.0, 1.0, 0.0, 0.0])] * 3)])
me_cube_012 = bpy.data.meshes.new('Cube.012')
me_cube_012.from_pydata([(-0.4, 2.8, 4.2), (-0.4, 2.8, 4.2), (-0.4, 2.8, 4.2), (-7.542e-07, 2.8, 4.6), (-7.542e-07, 2.8, 4.6), (-7.542e-07, 2.8, 4.6), (-0.4, 3.0, 4.2), (-0.4, 3.0, 4.2), (-0.4, 3.0, 4.2), (-7.542e-07, 3.0, 4.6), (-7.542e-07, 3.0, 4.6), (-7.542e-07, 3.0, 4.6), (-0.3, 2.8, 4.2), (-0.3, 2.8, 4.2), (-0.3, 2.8, 4.2), (-7.542e-07, 2.8, 4.5), (-7.542e-07, 2.8, 4.5), (-7.542e-07, 2.8, 4.5), (-0.3, 3.0, 4.2), (-0.3, 3.0, 4.2), (-0.3, 3.0, 4.2), (-7.542e-07, 3.0, 4.5), (-7.542e-07, 3.0, 4.5), (-7.542e-07, 3.0, 4.5)], [], [(2, 5, 11), (2, 11, 8), (6, 9, 21), (6, 21, 18), (20, 22, 16), (20, 16, 14), (12, 15, 3), (12, 3, 0), (7, 19, 13), (7, 13, 1), (23, 10, 4), (23, 4, 17)])
_uv = me_cube_012.uv_layers.new(name='UVMap')
_uv.uv.foreach_set('vector', [0.375, 0.0, 0.625, 0.0, 0.625, 0.25, 0.375, 0.0, 0.625, 0.25, 0.375, 0.25, 0.375, 0.25, 0.625, 0.25, 0.625, 0.5, 0.375, 0.25, 0.625, 0.5, 0.375, 0.5, 0.375, 0.5, 0.625, 0.5, 0.625, 0.75, 0.375, 0.5, 0.625, 0.75, 0.375, 0.75, 0.375, 0.75, 0.625, 0.75, 0.625, 1.0, 0.375, 0.75, 0.625, 1.0, 0.375, 1.0, 0.125, 0.5, 0.375, 0.5, 0.375, 0.75, 0.125, 0.5, 0.375, 0.75, 0.125, 0.75, 0.625, 0.5, 0.875, 0.5, 0.875, 0.75, 0.625, 0.5, 0.875, 0.75, 0.625, 0.75])
me_cube_012.materials.append(mat_black)
me_cube_012.update()
me_cube_012.normals_split_custom_set([tuple(v) for v in zip(*[iter([-0.7071, 0.0, 0.7071, -0.7071, 0.0, 0.7071, -0.7071, 0.0, 0.7071, -0.7071, 0.0, 0.7071, -0.7071, 0.0, 0.7071, -0.7071, 0.0, 0.7071, 0.0, 1.0, 0.0, 0.0, 1.0, 0.0, 0.0, 1.0, 0.0, 0.0, 1.0, 0.0, 0.0, 1.0, 0.0, 0.0, 1.0, 0.0, 0.7071, 0.0, -0.7071, 0.7071, 0.0, -0.7071, 0.7071, 0.0, -0.7071, 0.7071, 0.0, -0.7071, 0.7071, 0.0, -0.7071, 0.7071, 0.0, -0.7071, 0.0, -1.0, 0.0, 0.0, -1.0, 0.0, 0.0, -1.0, 0.0, 0.0, -1.0, 0.0, 0.0, -1.0, 0.0, 0.0, -1.0, 0.0, 0.0, 0.0, -1.0, 0.0, 0.0, -1.0, 0.0, 0.0, -1.0, 0.0, 0.0, -1.0, 0.0, 0.0, -1.0, 0.0, 0.0, -1.0, 1.0, 0.0, 0.0, 1.0, 0.0, 0.0, 1.0, 0.0, 0.0, 1.0, 0.0, 0.0, 1.0, 0.0, 0.0, 1.0, 0.0, 0.0])] * 3)])
me_cube_015 = bpy.data.meshes.new('Cube.015')
me_cube_015.from_pydata([(2.1, -1.0, 29.0), (2.1, -1.0, 29.0), (2.1, -1.0, 29.0), (2.1, -1.0, 31.0), (2.1, -1.0, 31.0), (2.1, -1.0, 31.0), (2.1, 1.0, 29.0), (2.1, 1.0, 29.0), (2.1, 1.0, 29.0), (2.1, 1.0, 31.0), (2.1, 1.0, 31.0), (2.1, 1.0, 31.0), (2.8, -1.0, 29.0), (2.8, -1.0, 29.0), (2.8, -1.0, 29.0), (2.8, -1.0, 31.0), (2.8, -1.0, 31.0), (2.8, -1.0, 31.0), (2.8, 1.0, 29.0), (2.8, 1.0, 29.0), (2.8, 1.0, 29.0), (2.8, 1.0, 31.0), (2.8, 1.0, 31.0), (2.8, 1.0, 31.0)], [], [(2, 5, 11), (2, 11, 8), (6, 9, 21), (6, 21, 18), (20, 23, 17), (20, 17, 14), (12, 15, 3), (12, 3, 0), (7, 19, 13), (7, 13, 1), (22, 10, 4), (22, 4, 16)])
_uv = me_cube_015.uv_layers.new(name='UVMap')
_uv.uv.foreach_set('vector', [0.375, 0.0, 0.625, 0.0, 0.625, 0.25, 0.375, 0.0, 0.625, 0.25, 0.375, 0.25, 0.375, 0.25, 0.625, 0.25, 0.625, 0.5, 0.375, 0.25, 0.625, 0.5, 0.375, 0.5, 0.375, 0.5, 0.625, 0.5, 0.625, 0.75, 0.375, 0.5, 0.625, 0.75, 0.375, 0.75, 0.375, 0.75, 0.625, 0.75, 0.625, 1.0, 0.375, 0.75, 0.625, 1.0, 0.375, 1.0, 0.125, 0.5, 0.375, 0.5, 0.375, 0.75, 0.125, 0.5, 0.375, 0.75, 0.125, 0.75, 0.625, 0.5, 0.875, 0.5, 0.875, 0.75, 0.625, 0.5, 0.875, 0.75, 0.625, 0.75])
me_cube_015.materials.append(mat_black)
me_cube_015.update()
me_cube_015.normals_split_custom_set([tuple(v) for v in zip(*[iter([-1.0, 0.0, 0.0, -1.0, 0.0, 0.0, -1.0, 0.0, 0.0, -1.0, 0.0, 0.0, -1.0, 0.0, 0.0, -1.0, 0.0, 0.0, -1.788e-06, 1.0, 0.0, -1.788e-06, 1.0, 0.0, -1.788e-06, 1.0, 0.0, -1.788e-06, 1.0, 0.0, -1.788e-06, 1.0, 0.0, -1.788e-06, 1.0, 0.0, 1.0, 0.0, 0.0, 1.0, 0.0, 0.0, 1.0, 0.0, 0.0, 1.0, 0.0, 0.0, 1.0, 0.0, 0.0, 1.0, 0.0, 0.0, 1.618e-06, -1.0, 0.0, 1.618e-06, -1.0, 0.0, 1.618e-06, -1.0, 0.0, 1.618e-06, -1.0, 0.0, 1.618e-06, -1.0, 0.0, 1.618e-06, -1.0, 0.0, -5.45e-06, 0.0, -1.0, -5.45e-06, 0.0, -1.0, -5.45e-06, 0.0, -1.0, -2.129e-06, 0.0, -1.0, -2.129e-06, 0.0, -1.0, -2.129e-06, 0.0, -1.0, 0.0, 0.0, 1.0, 0.0, 0.0, 1.0, 0.0, 0.0, 1.0, 4.343e-06, 0.0, 1.0, 4.343e-06, 0.0, 1.0, 4.343e-06, 0.0, 1.0])] * 3)])
me_cube_016 = bpy.data.meshes.new('Cube.016')
me_cube_016.from_pydata([(1.9, -1.0, 0.1), (1.9, -1.0, 0.1), (1.9, -1.0, 0.1), (1.9, -1.0, 4.2), (1.9, -1.0, 4.2), (1.9, -1.0, 4.2), (1.9, 1.0, 0.1), (1.9, 1.0, 0.1), (1.9, 1.0, 0.1), (1.9, 1.0, 4.2), (1.9, 1.0, 4.2), (1.9, 1.0, 4.2), (2.1, -1.0, 0.1), (2.1, -1.0, 0.1), (2.1, -1.0, 0.1), (2.1, -1.0, 4.2), (2.1, -1.0, 4.2), (2.1, -1.0, 4.2), (2.1, 1.0, 0.1), (2.1, 1.0, 0.1), (2.1, 1.0, 0.1), (2.1, 1.0, 4.2), (2.1, 1.0, 4.2), (2.1, 1.0, 4.2), (1.9, -5.033e-07, 0.1), (1.9, -5.033e-07, 0.1), (1.9, -5.033e-07, 4.5), (1.9, -5.033e-07, 4.5), (1.9, -5.033e-07, 4.5), (2.1, -5.033e-07, 0.1), (2.1, -5.033e-07, 0.1), (2.1, -5.033e-07, 4.5), (2.1, -5.033e-07, 4.5), (2.1, -5.033e-07, 4.5)], [], [(25, 28, 11), (25, 11, 8), (30, 33, 17), (30, 17, 14), (20, 23, 33), (20, 33, 30), (2, 5, 28), (2, 28, 25), (27, 32, 22), (27, 22, 10), (31, 26, 4), (31, 4, 16), (6, 9, 21), (6, 21, 18), (0, 12, 15), (0, 15, 3), (24, 7, 19), (29, 13, 1), (24, 19, 29), (24, 29, 1)])
_uv = me_cube_016.uv_layers.new(name='UVMap')
_uv.uv.foreach_set('vector', [0.375, 0.125, 0.625, 0.125, 0.625, 0.25, 0.375, 0.125, 0.625, 0.25, 0.375, 0.25, 0.375, 0.625, 0.625, 0.625, 0.625, 0.75, 0.375, 0.625, 0.625, 0.75, 0.375, 0.75, 0.375, 0.5, 0.625, 0.5, 0.625, 0.625, 0.375, 0.5, 0.625, 0.625, 0.375, 0.625, 0.375, 0.0, 0.625, 0.0, 0.625, 0.125, 0.375, 0.0, 0.625, 0.125, 0.375, 0.125, 0.625, 0.125, 0.625, 0.625, 0.625, 0.5, 0.625, 0.125, 0.625, 0.5, 0.625, 0.25, 0.625, 0.625, 0.625, 0.125, 0.625, 0.0, 0.625, 0.625, 0.625, 0.0, 0.625, 0.75, 0.375, 0.25, 0.625, 0.25, 0.625, 0.5, 0.375, 0.25, 0.625, 0.5, 0.375, 0.5, 0.375, 0.0, 0.375, 0.75, 0.625, 0.75, 0.375, 0.0, 0.625, 0.75, 0.625, 0.0, 0.375, 0.125, 0.375, 0.25, 0.375, 0.5, 0.375, 0.625, 0.375, 0.75, 0.375, 0.0, 0.375, 0.125, 0.375, 0.5, 0.375, 0.625, 0.375, 0.125, 0.375, 0.625, 0.375, 0.0])
me_cube_016.materials.append(mat_white)
me_cube_016.update()
me_cube_016.normals_split_custom_set([tuple(v) for v in zip(*[iter([-1.0, -1.897e-07, 0.0, -1.0, -1.897e-07, 0.0, -1.0, -1.897e-07, 0.0, -1.0, 0.0, 0.0, -1.0, 0.0, 0.0, -1.0, 0.0, 0.0, 1.0, 5.419e-08, 0.0, 1.0, 5.419e-08, 0.0, 1.0, 5.419e-08, 0.0, 1.0, 0.0, 0.0, 1.0, 0.0, 0.0, 1.0, 0.0, 0.0, 1.0, -5.815e-08, 0.0, 1.0, -5.815e-08, 0.0, 1.0, -5.815e-08, 0.0, 1.0, 0.0, 0.0, 1.0, 0.0, 0.0, 1.0, 0.0, 0.0, -1.0, 2.035e-07, 0.0, -1.0, 2.035e-07, 0.0, -1.0, 2.035e-07, 0.0, -1.0, 0.0, 0.0, -1.0, 0.0, 0.0, -1.0, 0.0, 0.0, 0.0, 0.2873, 0.9578, 0.0, 0.2873, 0.9578, 0.0, 0.2873, 0.9578, 0.0, 0.2873, 0.9578, 0.0, 0.2873, 0.9578, 0.0, 0.2873, 0.9578, 0.0, -0.2873, 0.9578, 0.0, -0.2873, 0.9578, 0.0, -0.2873, 0.9578, 0.0, -0.2873, 0.9578, 0.0, -0.2873, 0.9578, 0.0, -0.2873, 0.9578, 0.0, 1.0, 0.0, 0.0, 1.0, 0.0, 0.0, 1.0, 0.0, 0.0, 1.0, 0.0, 0.0, 1.0, 0.0, 0.0, 1.0, 0.0, 0.0, -1.0, 0.0, 0.0, -1.0, 0.0, 0.0, -1.0, 0.0, 0.0, -1.0, 0.0, 0.0, -1.0, 0.0, 0.0, -1.0, 0.0, 0.0, 0.0, -1.0, 0.0, 0.0, -1.0, 0.0, 0.0, -1.0, 0.0, 0.0, -1.0, 0.0, 0.0, -1.0, 0.0, 0.0, -1.0, 0.0, 0.0, -1.0, 0.0, 0.0, -1.0, 0.0, 0.0, -1.0, 0.0, 0.0, -1.0, 0.0, 0.0, -1.0, 0.0, 0.0, -1.0])] * 3)])
me_cube_017 = bpy.data.meshes.new('Cube.017')
me_cube_017.from_pydata([(-0.4, -2.1, -2.384e-07), (-0.4, -2.1, -2.384e-07), (-0.4, -2.1, -2.384e-07), (-0.4, -2.1, 0.1), (-0.4, -2.1, 0.1), (-0.4, -2.1, 0.1), (-0.4, -1.9, -2.384e-07), (-0.4, -1.9, -2.384e-07), (-0.4, -1.9, -2.384e-07), (-0.4, -1.9, 0.1), (-0.4, -1.9, 0.1), (-0.4, -1.9, 0.1), (0.4, -2.1, -2.384e-07), (0.4, -2.1, -2.384e-07), (0.4, -2.1, -2.384e-07), (0.4, -2.1, 0.1), (0.4, -2.1, 0.1), (0.4, -2.1, 0.1), (0.4, -1.9, -2.384e-07), (0.4, -1.9, -2.384e-07), (0.4, -1.9, -2.384e-07), (0.4, -1.9, 0.1), (0.4, -1.9, 0.1), (0.4, -1.9, 0.1)], [], [(2, 5, 11), (2, 11, 8), (6, 9, 21), (6, 21, 18), (20, 23, 17), (20, 17, 14), (12, 15, 3), (12, 3, 0), (7, 19, 13), (7, 13, 1), (22, 10, 4), (22, 4, 16)])
_uv = me_cube_017.uv_layers.new(name='UVMap')
_uv.uv.foreach_set('vector', [0.375, 0.0, 0.625, 0.0, 0.625, 0.25, 0.375, 0.0, 0.625, 0.25, 0.375, 0.25, 0.375, 0.25, 0.625, 0.25, 0.625, 0.5, 0.375, 0.25, 0.625, 0.5, 0.375, 0.5, 0.375, 0.5, 0.625, 0.5, 0.625, 0.75, 0.375, 0.5, 0.625, 0.75, 0.375, 0.75, 0.375, 0.75, 0.625, 0.75, 0.625, 1.0, 0.375, 0.75, 0.625, 1.0, 0.375, 1.0, 0.125, 0.5, 0.375, 0.5, 0.375, 0.75, 0.125, 0.5, 0.375, 0.75, 0.125, 0.75, 0.625, 0.5, 0.875, 0.5, 0.875, 0.75, 0.625, 0.5, 0.875, 0.75, 0.625, 0.75])
me_cube_017.materials.append(mat_black)
me_cube_017.update()
me_cube_017.normals_split_custom_set([tuple(v) for v in zip(*[iter([-1.0, 0.0, 0.0, -1.0, 0.0, 0.0, -1.0, 0.0, 0.0, -1.0, 0.0, 0.0, -1.0, 0.0, 0.0, -1.0, 0.0, 0.0, 0.0, 1.0, 0.0, 0.0, 1.0, 0.0, 0.0, 1.0, 0.0, 0.0, 1.0, 0.0, 0.0, 1.0, 0.0, 0.0, 1.0, 0.0, 1.0, 0.0, 0.0, 1.0, 0.0, 0.0, 1.0, 0.0, 0.0, 1.0, 0.0, 0.0, 1.0, 0.0, 0.0, 1.0, 0.0, 0.0, 0.0, -1.0, 0.0, 0.0, -1.0, 0.0, 0.0, -1.0, 0.0, 0.0, -1.0, 0.0, 0.0, -1.0, 0.0, 0.0, -1.0, 0.0, 0.0, 0.0, -1.0, 0.0, 0.0, -1.0, 0.0, 0.0, -1.0, 0.0, 0.0, -1.0, 0.0, 0.0, -1.0, 0.0, 0.0, -1.0, 0.0, 0.0, 1.0, 0.0, 0.0, 1.0, 0.0, 0.0, 1.0, 0.0, 0.0, 1.0, 0.0, 0.0, 1.0, 0.0, 0.0, 1.0])] * 3)])
me_cube_018 = bpy.data.meshes.new('Cube.018')
me_cube_018.from_pydata([(-0.4, -2.1, 0.1), (-0.4, -2.1, 0.1), (-0.4, -2.1, 0.1), (-0.4, -2.1, 4.2), (-0.4, -2.1, 4.2), (-0.4, -2.1, 4.2), (-0.4, -1.9, 0.1), (-0.4, -1.9, 0.1), (-0.4, -1.9, 0.1), (-0.4, -1.9, 4.2), (-0.4, -1.9, 4.2), (-0.4, -1.9, 4.2), (-0.3, -2.1, 0.1), (-0.3, -2.1, 0.1), (-0.3, -2.1, 0.1), (-0.3, -2.1, 4.2), (-0.3, -2.1, 4.2), (-0.3, -2.1, 4.2), (-0.3, -1.9, 0.1), (-0.3, -1.9, 0.1), (-0.3, -1.9, 0.1), (-0.3, -1.9, 4.2), (-0.3, -1.9, 4.2), (-0.3, -1.9, 4.2)], [], [(2, 5, 11), (2, 11, 8), (6, 9, 21), (6, 21, 18), (20, 23, 17), (20, 17, 14), (12, 15, 3), (12, 3, 0), (7, 19, 13), (7, 13, 1), (22, 10, 4), (22, 4, 16)])
_uv = me_cube_018.uv_layers.new(name='UVMap')
_uv.uv.foreach_set('vector', [0.375, 0.0, 0.625, 0.0, 0.625, 0.25, 0.375, 0.0, 0.625, 0.25, 0.375, 0.25, 0.375, 0.25, 0.625, 0.25, 0.625, 0.5, 0.375, 0.25, 0.625, 0.5, 0.375, 0.5, 0.375, 0.5, 0.625, 0.5, 0.625, 0.75, 0.375, 0.5, 0.625, 0.75, 0.375, 0.75, 0.375, 0.75, 0.625, 0.75, 0.625, 1.0, 0.375, 0.75, 0.625, 1.0, 0.375, 1.0, 0.125, 0.5, 0.375, 0.5, 0.375, 0.75, 0.125, 0.5, 0.375, 0.75, 0.125, 0.75, 0.625, 0.5, 0.875, 0.5, 0.875, 0.75, 0.625, 0.5, 0.875, 0.75, 0.625, 0.75])
me_cube_018.materials.append(mat_black)
me_cube_018.update()
me_cube_018.normals_split_custom_set([tuple(v) for v in zip(*[iter([-1.0, 0.0, 0.0, -1.0, 0.0, 0.0, -1.0, 0.0, 0.0, -1.0, 0.0, 0.0, -1.0, 0.0, 0.0, -1.0, 0.0, 0.0, 0.0, 1.0, 0.0, 0.0, 1.0, 0.0, 0.0, 1.0, 0.0, 0.0, 1.0, 0.0, 0.0, 1.0, 0.0, 0.0, 1.0, 0.0, 1.0, 0.0, 0.0, 1.0, 0.0, 0.0, 1.0, 0.0, 0.0, 1.0, 0.0, 0.0, 1.0, 0.0, 0.0, 1.0, 0.0, 0.0, 0.0, -1.0, 0.0, 0.0, -1.0, 0.0, 0.0, -1.0, 0.0, 0.0, -1.0, 0.0, 0.0, -1.0, 0.0, 0.0, -1.0, 0.0, 0.0, 0.0, -1.0, 0.0, 0.0, -1.0, 0.0, 0.0, -1.0, 0.0, 0.0, -1.0, 0.0, 0.0, -1.0, 0.0, 0.0, -1.0, 0.0, 0.0, 1.0, 0.0, 0.0, 1.0, 0.0, 0.0, 1.0, 0.0, 0.0, 1.0, 0.0, 0.0, 1.0, 0.0, 0.0, 1.0])] * 3)])
me_cube_019 = bpy.data.meshes.new('Cube.019')
me_cube_019.from_pydata([(0.3, -2.1, 0.1), (0.3, -2.1, 0.1), (0.3, -2.1, 0.1), (0.3, -2.1, 4.2), (0.3, -2.1, 4.2), (0.3, -2.1, 4.2), (0.3, -1.9, 0.1), (0.3, -1.9, 0.1), (0.3, -1.9, 0.1), (0.3, -1.9, 4.2), (0.3, -1.9, 4.2), (0.3, -1.9, 4.2), (0.4, -2.1, 0.1), (0.4, -2.1, 0.1), (0.4, -2.1, 0.1), (0.4, -2.1, 4.2), (0.4, -2.1, 4.2), (0.4, -2.1, 4.2), (0.4, -1.9, 0.1), (0.4, -1.9, 0.1), (0.4, -1.9, 0.1), (0.4, -1.9, 4.2), (0.4, -1.9, 4.2), (0.4, -1.9, 4.2)], [], [(2, 5, 11), (2, 11, 8), (6, 9, 21), (6, 21, 18), (20, 23, 17), (20, 17, 14), (12, 15, 3), (12, 3, 0), (7, 19, 13), (7, 13, 1), (22, 10, 4), (22, 4, 16)])
_uv = me_cube_019.uv_layers.new(name='UVMap')
_uv.uv.foreach_set('vector', [0.375, 0.0, 0.625, 0.0, 0.625, 0.25, 0.375, 0.0, 0.625, 0.25, 0.375, 0.25, 0.375, 0.25, 0.625, 0.25, 0.625, 0.5, 0.375, 0.25, 0.625, 0.5, 0.375, 0.5, 0.375, 0.5, 0.625, 0.5, 0.625, 0.75, 0.375, 0.5, 0.625, 0.75, 0.375, 0.75, 0.375, 0.75, 0.625, 0.75, 0.625, 1.0, 0.375, 0.75, 0.625, 1.0, 0.375, 1.0, 0.125, 0.5, 0.375, 0.5, 0.375, 0.75, 0.125, 0.5, 0.375, 0.75, 0.125, 0.75, 0.625, 0.5, 0.875, 0.5, 0.875, 0.75, 0.625, 0.5, 0.875, 0.75, 0.625, 0.75])
me_cube_019.materials.append(mat_black)
me_cube_019.update()
me_cube_019.normals_split_custom_set([tuple(v) for v in zip(*[iter([-1.0, 0.0, 0.0, -1.0, 0.0, 0.0, -1.0, 0.0, 0.0, -1.0, 0.0, 0.0, -1.0, 0.0, 0.0, -1.0, 0.0, 0.0, 0.0, 1.0, 0.0, 0.0, 1.0, 0.0, 0.0, 1.0, 0.0, 0.0, 1.0, 0.0, 0.0, 1.0, 0.0, 0.0, 1.0, 0.0, 1.0, 0.0, 0.0, 1.0, 0.0, 0.0, 1.0, 0.0, 0.0, 1.0, 0.0, 0.0, 1.0, 0.0, 0.0, 1.0, 0.0, 0.0, 0.0, -1.0, 0.0, 0.0, -1.0, 0.0, 0.0, -1.0, 0.0, 0.0, -1.0, 0.0, 0.0, -1.0, 0.0, 0.0, -1.0, 0.0, 0.0, 0.0, -1.0, 0.0, 0.0, -1.0, 0.0, 0.0, -1.0, 0.0, 0.0, -1.0, 0.0, 0.0, -1.0, 0.0, 0.0, -1.0, 0.0, 0.0, 1.0, 0.0, 0.0, 1.0, 0.0, 0.0, 1.0, 0.0, 0.0, 1.0, 0.0, 0.0, 1.0, 0.0, 0.0, 1.0])] * 3)])
me_cube_020 = bpy.data.meshes.new('Cube.020')
me_cube_020.from_pydata([(-0.4, -2.1, 4.2), (-0.4, -2.1, 4.2), (-0.4, -2.1, 4.2), (2.623e-06, -2.1, 4.6), (2.623e-06, -2.1, 4.6), (2.623e-06, -2.1, 4.6), (-0.4, -1.9, 4.2), (-0.4, -1.9, 4.2), (-0.4, -1.9, 4.2), (2.623e-06, -1.9, 4.6), (2.623e-06, -1.9, 4.6), (2.623e-06, -1.9, 4.6), (-0.3, -2.1, 4.2), (-0.3, -2.1, 4.2), (-0.3, -2.1, 4.2), (2.623e-06, -2.1, 4.5), (2.623e-06, -2.1, 4.5), (2.623e-06, -2.1, 4.5), (-0.3, -1.9, 4.2), (-0.3, -1.9, 4.2), (-0.3, -1.9, 4.2), (2.623e-06, -1.9, 4.5), (2.623e-06, -1.9, 4.5), (2.623e-06, -1.9, 4.5)], [], [(2, 5, 11), (2, 11, 8), (6, 9, 21), (6, 21, 18), (20, 22, 16), (20, 16, 14), (12, 15, 3), (12, 3, 0), (7, 19, 13), (7, 13, 1), (23, 10, 4), (23, 4, 17)])
_uv = me_cube_020.uv_layers.new(name='UVMap')
_uv.uv.foreach_set('vector', [0.375, 0.0, 0.625, 0.0, 0.625, 0.25, 0.375, 0.0, 0.625, 0.25, 0.375, 0.25, 0.375, 0.25, 0.625, 0.25, 0.625, 0.5, 0.375, 0.25, 0.625, 0.5, 0.375, 0.5, 0.375, 0.5, 0.625, 0.5, 0.625, 0.75, 0.375, 0.5, 0.625, 0.75, 0.375, 0.75, 0.375, 0.75, 0.625, 0.75, 0.625, 1.0, 0.375, 0.75, 0.625, 1.0, 0.375, 1.0, 0.125, 0.5, 0.375, 0.5, 0.375, 0.75, 0.125, 0.5, 0.375, 0.75, 0.125, 0.75, 0.625, 0.5, 0.875, 0.5, 0.875, 0.75, 0.625, 0.5, 0.875, 0.75, 0.625, 0.75])
me_cube_020.materials.append(mat_black)
me_cube_020.update()
me_cube_020.normals_split_custom_set([tuple(v) for v in zip(*[iter([-0.7071, 0.0, 0.7071, -0.7071, 0.0, 0.7071, -0.7071, 0.0, 0.7071, -0.7071, 0.0, 0.7071, -0.7071, 0.0, 0.7071, -0.7071, 0.0, 0.7071, 0.0, 1.0, 0.0, 0.0, 1.0, 0.0, 0.0, 1.0, 0.0, 0.0, 1.0, 0.0, 0.0, 1.0, 0.0, 0.0, 1.0, 0.0, 0.7071, 0.0, -0.7071, 0.7071, 0.0, -0.7071, 0.7071, 0.0, -0.7071, 0.7071, 0.0, -0.7071, 0.7071, 0.0, -0.7071, 0.7071, 0.0, -0.7071, 0.0, -1.0, 0.0, 0.0, -1.0, 0.0, 0.0, -1.0, 0.0, 0.0, -1.0, 0.0, 0.0, -1.0, 0.0, 0.0, -1.0, 0.0, 0.0, 0.0, -1.0, 0.0, 0.0, -1.0, 0.0, 0.0, -1.0, 0.0, 0.0, -1.0, 0.0, 0.0, -1.0, 0.0, 0.0, -1.0, 1.0, 0.0, 0.0, 1.0, 0.0, 0.0, 1.0, 0.0, 0.0, 1.0, 0.0, 0.0, 1.0, 0.0, 0.0, 1.0, 0.0, 0.0])] * 3)])
me_cube_021 = bpy.data.meshes.new('Cube.021')
me_cube_021.from_pydata([(-0.4, 1.9, 4.2), (-0.4, 1.9, 4.2), (-0.4, 1.9, 4.2), (-8.901e-07, 1.9, 4.6), (-8.901e-07, 1.9, 4.6), (-8.901e-07, 1.9, 4.6), (-0.4, 2.1, 4.2), (-0.4, 2.1, 4.2), (-0.4, 2.1, 4.2), (-8.901e-07, 2.1, 4.6), (-8.901e-07, 2.1, 4.6), (-8.901e-07, 2.1, 4.6), (-0.3, 1.9, 4.2), (-0.3, 1.9, 4.2), (-0.3, 1.9, 4.2), (-8.901e-07, 1.9, 4.5), (-8.901e-07, 1.9, 4.5), (-8.901e-07, 1.9, 4.5), (-0.3, 2.1, 4.2), (-0.3, 2.1, 4.2), (-0.3, 2.1, 4.2), (-8.901e-07, 2.1, 4.5), (-8.901e-07, 2.1, 4.5), (-8.901e-07, 2.1, 4.5)], [], [(2, 5, 11), (2, 11, 8), (6, 9, 21), (6, 21, 18), (20, 22, 16), (20, 16, 14), (12, 15, 3), (12, 3, 0), (7, 19, 13), (7, 13, 1), (23, 10, 4), (23, 4, 17)])
_uv = me_cube_021.uv_layers.new(name='UVMap')
_uv.uv.foreach_set('vector', [0.375, 0.0, 0.625, 0.0, 0.625, 0.25, 0.375, 0.0, 0.625, 0.25, 0.375, 0.25, 0.375, 0.25, 0.625, 0.25, 0.625, 0.5, 0.375, 0.25, 0.625, 0.5, 0.375, 0.5, 0.375, 0.5, 0.625, 0.5, 0.625, 0.75, 0.375, 0.5, 0.625, 0.75, 0.375, 0.75, 0.375, 0.75, 0.625, 0.75, 0.625, 1.0, 0.375, 0.75, 0.625, 1.0, 0.375, 1.0, 0.125, 0.5, 0.375, 0.5, 0.375, 0.75, 0.125, 0.5, 0.375, 0.75, 0.125, 0.75, 0.625, 0.5, 0.875, 0.5, 0.875, 0.75, 0.625, 0.5, 0.875, 0.75, 0.625, 0.75])
me_cube_021.materials.append(mat_black)
me_cube_021.update()
me_cube_021.normals_split_custom_set([tuple(v) for v in zip(*[iter([-0.7071, 0.0, 0.7071, -0.7071, 0.0, 0.7071, -0.7071, 0.0, 0.7071, -0.7071, 0.0, 0.7071, -0.7071, 0.0, 0.7071, -0.7071, 0.0, 0.7071, 0.0, 1.0, 0.0, 0.0, 1.0, 0.0, 0.0, 1.0, 0.0, 0.0, 1.0, 0.0, 0.0, 1.0, 0.0, 0.0, 1.0, 0.0, 0.7071, 0.0, -0.7071, 0.7071, 0.0, -0.7071, 0.7071, 0.0, -0.7071, 0.7071, 0.0, -0.7071, 0.7071, 0.0, -0.7071, 0.7071, 0.0, -0.7071, 0.0, -1.0, 0.0, 0.0, -1.0, 0.0, 0.0, -1.0, 0.0, 0.0, -1.0, 0.0, 0.0, -1.0, 0.0, 0.0, -1.0, 0.0, 0.0, 0.0, -1.0, 0.0, 0.0, -1.0, 0.0, 0.0, -1.0, 0.0, 0.0, -1.0, 0.0, 0.0, -1.0, 0.0, 0.0, -1.0, 1.0, 0.0, 0.0, 1.0, 0.0, 0.0, 1.0, 0.0, 0.0, 1.0, 0.0, 0.0, 1.0, 0.0, 0.0, 1.0, 0.0, 0.0])] * 3)])
me_cube_022 = bpy.data.meshes.new('Cube.022')
me_cube_022.from_pydata([(-2.1, -1.0, 0.1), (-2.1, -1.0, 0.1), (-2.1, -1.0, 0.1), (-2.1, -1.0, 4.2), (-2.1, -1.0, 4.2), (-2.1, -1.0, 4.2), (-2.1, 1.0, 0.1), (-2.1, 1.0, 0.1), (-2.1, 1.0, 0.1), (-2.1, 1.0, 4.2), (-2.1, 1.0, 4.2), (-2.1, 1.0, 4.2), (-1.9, -1.0, 0.1), (-1.9, -1.0, 0.1), (-1.9, -1.0, 0.1), (-1.9, -1.0, 4.2), (-1.9, -1.0, 4.2), (-1.9, -1.0, 4.2), (-1.9, 1.0, 0.1), (-1.9, 1.0, 0.1), (-1.9, 1.0, 0.1), (-1.9, 1.0, 4.2), (-1.9, 1.0, 4.2), (-1.9, 1.0, 4.2), (-2.1, 5.033e-07, 0.1), (-2.1, 5.033e-07, 0.1), (-2.1, 5.033e-07, 4.5), (-2.1, 5.033e-07, 4.5), (-2.1, 5.033e-07, 4.5), (-1.9, 5.033e-07, 0.1), (-1.9, 5.033e-07, 0.1), (-1.9, 5.033e-07, 4.5), (-1.9, 5.033e-07, 4.5), (-1.9, 5.033e-07, 4.5)], [], [(25, 28, 11), (25, 11, 8), (30, 33, 17), (30, 17, 14), (20, 23, 33), (20, 33, 30), (2, 5, 28), (2, 28, 25), (27, 32, 22), (27, 22, 10), (31, 26, 4), (31, 4, 16), (6, 9, 21), (6, 21, 18), (0, 12, 15), (0, 15, 3), (24, 7, 19), (29, 13, 1), (24, 19, 29), (24, 29, 1)])
_uv = me_cube_022.uv_layers.new(name='UVMap')
_uv.uv.foreach_set('vector', [0.375, 0.125, 0.625, 0.125, 0.625, 0.25, 0.375, 0.125, 0.625, 0.25, 0.375, 0.25, 0.375, 0.625, 0.625, 0.625, 0.625, 0.75, 0.375, 0.625, 0.625, 0.75, 0.375, 0.75, 0.375, 0.5, 0.625, 0.5, 0.625, 0.625, 0.375, 0.5, 0.625, 0.625, 0.375, 0.625, 0.375, 0.0, 0.625, 0.0, 0.625, 0.125, 0.375, 0.0, 0.625, 0.125, 0.375, 0.125, 0.625, 0.125, 0.625, 0.625, 0.625, 0.5, 0.625, 0.125, 0.625, 0.5, 0.625, 0.25, 0.625, 0.625, 0.625, 0.125, 0.625, 0.0, 0.625, 0.625, 0.625, 0.0, 0.625, 0.75, 0.375, 0.25, 0.625, 0.25, 0.625, 0.5, 0.375, 0.25, 0.625, 0.5, 0.375, 0.5, 0.375, 0.0, 0.375, 0.75, 0.625, 0.75, 0.375, 0.0, 0.625, 0.75, 0.625, 0.0, 0.375, 0.125, 0.375, 0.25, 0.375, 0.5, 0.375, 0.625, 0.375, 0.75, 0.375, 0.0, 0.375, 0.125, 0.375, 0.5, 0.375, 0.625, 0.375, 0.125, 0.375, 0.625, 0.375, 0.0])
me_cube_022.materials.append(mat_white)
me_cube_022.update()
me_cube_022.normals_split_custom_set([tuple(v) for v in zip(*[iter([-1.0, -1.897e-07, 0.0, -1.0, -1.897e-07, 0.0, -1.0, -1.897e-07, 0.0, -1.0, 0.0, 0.0, -1.0, 0.0, 0.0, -1.0, 0.0, 0.0, 1.0, -1.626e-07, 0.0, 1.0, -1.626e-07, 0.0, 1.0, -1.626e-07, 0.0, 1.0, 0.0, 0.0, 1.0, 0.0, 0.0, 1.0, 0.0, 0.0, 1.0, 1.745e-07, 0.0, 1.0, 1.745e-07, 0.0, 1.0, 1.745e-07, 0.0, 1.0, 0.0, 0.0, 1.0, 0.0, 0.0, 1.0, 0.0, 0.0, -1.0, 2.035e-07, 0.0, -1.0, 2.035e-07, 0.0, -1.0, 2.035e-07, 0.0, -1.0, 0.0, 0.0, -1.0, 0.0, 0.0, -1.0, 0.0, 0.0, 0.0, 0.2873, 0.9578, 0.0, 0.2873, 0.9578, 0.0, 0.2873, 0.9578, 0.0, 0.2873, 0.9578, 0.0, 0.2873, 0.9578, 0.0, 0.2873, 0.9578, 0.0, -0.2873, 0.9578, 0.0, -0.2873, 0.9578, 0.0, -0.2873, 0.9578, 0.0, -0.2873, 0.9578, 0.0, -0.2873, 0.9578, 0.0, -0.2873, 0.9578, 0.0, 1.0, 0.0, 0.0, 1.0, 0.0, 0.0, 1.0, 0.0, 0.0, 1.0, 0.0, 0.0, 1.0, 0.0, 0.0, 1.0, 0.0, 0.0, -1.0, 0.0, 0.0, -1.0, 0.0, 0.0, -1.0, 0.0, 0.0, -1.0, 0.0, 0.0, -1.0, 0.0, 0.0, -1.0, 0.0, 0.0, 0.0, -1.0, 0.0, 0.0, -1.0, 0.0, 0.0, -1.0, 0.0, 0.0, -1.0, 0.0, 0.0, -1.0, 0.0, 0.0, -1.0, 0.0, 0.0, -1.0, 0.0, 0.0, -1.0, 0.0, 0.0, -1.0, 0.0, 0.0, -1.0, 0.0, 0.0, -1.0, 0.0, 0.0, -1.0])] * 3)])
me_cube_023 = bpy.data.meshes.new('Cube.023')
me_cube_023.from_pydata([(-0.4, 1.9, -2.384e-07), (-0.4, 1.9, -2.384e-07), (-0.4, 1.9, -2.384e-07), (-0.4, 1.9, 0.1), (-0.4, 1.9, 0.1), (-0.4, 1.9, 0.1), (-0.4, 2.1, -2.384e-07), (-0.4, 2.1, -2.384e-07), (-0.4, 2.1, -2.384e-07), (-0.4, 2.1, 0.1), (-0.4, 2.1, 0.1), (-0.4, 2.1, 0.1), (0.4, 1.9, -2.384e-07), (0.4, 1.9, -2.384e-07), (0.4, 1.9, -2.384e-07), (0.4, 1.9, 0.1), (0.4, 1.9, 0.1), (0.4, 1.9, 0.1), (0.4, 2.1, -2.384e-07), (0.4, 2.1, -2.384e-07), (0.4, 2.1, -2.384e-07), (0.4, 2.1, 0.1), (0.4, 2.1, 0.1), (0.4, 2.1, 0.1)], [], [(2, 5, 11), (2, 11, 8), (6, 9, 21), (6, 21, 18), (20, 23, 17), (20, 17, 14), (12, 15, 3), (12, 3, 0), (7, 19, 13), (7, 13, 1), (22, 10, 4), (22, 4, 16)])
_uv = me_cube_023.uv_layers.new(name='UVMap')
_uv.uv.foreach_set('vector', [0.375, 0.0, 0.625, 0.0, 0.625, 0.25, 0.375, 0.0, 0.625, 0.25, 0.375, 0.25, 0.375, 0.25, 0.625, 0.25, 0.625, 0.5, 0.375, 0.25, 0.625, 0.5, 0.375, 0.5, 0.375, 0.5, 0.625, 0.5, 0.625, 0.75, 0.375, 0.5, 0.625, 0.75, 0.375, 0.75, 0.375, 0.75, 0.625, 0.75, 0.625, 1.0, 0.375, 0.75, 0.625, 1.0, 0.375, 1.0, 0.125, 0.5, 0.375, 0.5, 0.375, 0.75, 0.125, 0.5, 0.375, 0.75, 0.125, 0.75, 0.625, 0.5, 0.875, 0.5, 0.875, 0.75, 0.625, 0.5, 0.875, 0.75, 0.625, 0.75])
me_cube_023.materials.append(mat_black)
me_cube_023.update()
me_cube_023.normals_split_custom_set([tuple(v) for v in zip(*[iter([-1.0, 0.0, 0.0, -1.0, 0.0, 0.0, -1.0, 0.0, 0.0, -1.0, 0.0, 0.0, -1.0, 0.0, 0.0, -1.0, 0.0, 0.0, 0.0, 1.0, 0.0, 0.0, 1.0, 0.0, 0.0, 1.0, 0.0, 0.0, 1.0, 0.0, 0.0, 1.0, 0.0, 0.0, 1.0, 0.0, 1.0, 0.0, 0.0, 1.0, 0.0, 0.0, 1.0, 0.0, 0.0, 1.0, 0.0, 0.0, 1.0, 0.0, 0.0, 1.0, 0.0, 0.0, 0.0, -1.0, 0.0, 0.0, -1.0, 0.0, 0.0, -1.0, 0.0, 0.0, -1.0, 0.0, 0.0, -1.0, 0.0, 0.0, -1.0, 0.0, 0.0, 0.0, -1.0, 0.0, 0.0, -1.0, 0.0, 0.0, -1.0, 0.0, 0.0, -1.0, 0.0, 0.0, -1.0, 0.0, 0.0, -1.0, 0.0, 0.0, 1.0, 0.0, 0.0, 1.0, 0.0, 0.0, 1.0, 0.0, 0.0, 1.0, 0.0, 0.0, 1.0, 0.0, 0.0, 1.0])] * 3)])
me_cube_024 = bpy.data.meshes.new('Cube.024')
me_cube_024.from_pydata([(-0.4, 1.9, 0.1), (-0.4, 1.9, 0.1), (-0.4, 1.9, 0.1), (-0.4, 1.9, 4.2), (-0.4, 1.9, 4.2), (-0.4, 1.9, 4.2), (-0.4, 2.1, 0.1), (-0.4, 2.1, 0.1), (-0.4, 2.1, 0.1), (-0.4, 2.1, 4.2), (-0.4, 2.1, 4.2), (-0.4, 2.1, 4.2), (-0.3, 1.9, 0.1), (-0.3, 1.9, 0.1), (-0.3, 1.9, 0.1), (-0.3, 1.9, 4.2), (-0.3, 1.9, 4.2), (-0.3, 1.9, 4.2), (-0.3, 2.1, 0.1), (-0.3, 2.1, 0.1), (-0.3, 2.1, 0.1), (-0.3, 2.1, 4.2), (-0.3, 2.1, 4.2), (-0.3, 2.1, 4.2)], [], [(2, 5, 11), (2, 11, 8), (6, 9, 21), (6, 21, 18), (20, 23, 17), (20, 17, 14), (12, 15, 3), (12, 3, 0), (7, 19, 13), (7, 13, 1), (22, 10, 4), (22, 4, 16)])
_uv = me_cube_024.uv_layers.new(name='UVMap')
_uv.uv.foreach_set('vector', [0.375, 0.0, 0.625, 0.0, 0.625, 0.25, 0.375, 0.0, 0.625, 0.25, 0.375, 0.25, 0.375, 0.25, 0.625, 0.25, 0.625, 0.5, 0.375, 0.25, 0.625, 0.5, 0.375, 0.5, 0.375, 0.5, 0.625, 0.5, 0.625, 0.75, 0.375, 0.5, 0.625, 0.75, 0.375, 0.75, 0.375, 0.75, 0.625, 0.75, 0.625, 1.0, 0.375, 0.75, 0.625, 1.0, 0.375, 1.0, 0.125, 0.5, 0.375, 0.5, 0.375, 0.75, 0.125, 0.5, 0.375, 0.75, 0.125, 0.75, 0.625, 0.5, 0.875, 0.5, 0.875, 0.75, 0.625, 0.5, 0.875, 0.75, 0.625, 0.75])
me_cube_024.materials.append(mat_black)
me_cube_024.update()
me_cube_024.normals_split_custom_set([tuple(v) for v in zip(*[iter([-1.0, 0.0, 0.0, -1.0, 0.0, 0.0, -1.0, 0.0, 0.0, -1.0, 0.0, 0.0, -1.0, 0.0, 0.0, -1.0, 0.0, 0.0, 0.0, 1.0, 0.0, 0.0, 1.0, 0.0, 0.0, 1.0, 0.0, 0.0, 1.0, 0.0, 0.0, 1.0, 0.0, 0.0, 1.0, 0.0, 1.0, 0.0, 0.0, 1.0, 0.0, 0.0, 1.0, 0.0, 0.0, 1.0, 0.0, 0.0, 1.0, 0.0, 0.0, 1.0, 0.0, 0.0, 0.0, -1.0, 0.0, 0.0, -1.0, 0.0, 0.0, -1.0, 0.0, 0.0, -1.0, 0.0, 0.0, -1.0, 0.0, 0.0, -1.0, 0.0, 0.0, 0.0, -1.0, 0.0, 0.0, -1.0, 0.0, 0.0, -1.0, 0.0, 0.0, -1.0, 0.0, 0.0, -1.0, 0.0, 0.0, -1.0, 0.0, 0.0, 1.0, 0.0, 0.0, 1.0, 0.0, 0.0, 1.0, 0.0, 0.0, 1.0, 0.0, 0.0, 1.0, 0.0, 0.0, 1.0])] * 3)])
me_cube_025 = bpy.data.meshes.new('Cube.025')
me_cube_025.from_pydata([(0.3, 1.9, 0.1), (0.3, 1.9, 0.1), (0.3, 1.9, 0.1), (0.3, 1.9, 4.2), (0.3, 1.9, 4.2), (0.3, 1.9, 4.2), (0.3, 2.1, 0.1), (0.3, 2.1, 0.1), (0.3, 2.1, 0.1), (0.3, 2.1, 4.2), (0.3, 2.1, 4.2), (0.3, 2.1, 4.2), (0.4, 1.9, 0.1), (0.4, 1.9, 0.1), (0.4, 1.9, 0.1), (0.4, 1.9, 4.2), (0.4, 1.9, 4.2), (0.4, 1.9, 4.2), (0.4, 2.1, 0.1), (0.4, 2.1, 0.1), (0.4, 2.1, 0.1), (0.4, 2.1, 4.2), (0.4, 2.1, 4.2), (0.4, 2.1, 4.2)], [], [(2, 5, 11), (2, 11, 8), (6, 9, 21), (6, 21, 18), (20, 23, 17), (20, 17, 14), (12, 15, 3), (12, 3, 0), (7, 19, 13), (7, 13, 1), (22, 10, 4), (22, 4, 16)])
_uv = me_cube_025.uv_layers.new(name='UVMap')
_uv.uv.foreach_set('vector', [0.375, 0.0, 0.625, 0.0, 0.625, 0.25, 0.375, 0.0, 0.625, 0.25, 0.375, 0.25, 0.375, 0.25, 0.625, 0.25, 0.625, 0.5, 0.375, 0.25, 0.625, 0.5, 0.375, 0.5, 0.375, 0.5, 0.625, 0.5, 0.625, 0.75, 0.375, 0.5, 0.625, 0.75, 0.375, 0.75, 0.375, 0.75, 0.625, 0.75, 0.625, 1.0, 0.375, 0.75, 0.625, 1.0, 0.375, 1.0, 0.125, 0.5, 0.375, 0.5, 0.375, 0.75, 0.125, 0.5, 0.375, 0.75, 0.125, 0.75, 0.625, 0.5, 0.875, 0.5, 0.875, 0.75, 0.625, 0.5, 0.875, 0.75, 0.625, 0.75])
me_cube_025.materials.append(mat_black)
me_cube_025.update()
me_cube_025.normals_split_custom_set([tuple(v) for v in zip(*[iter([-1.0, 0.0, 0.0, -1.0, 0.0, 0.0, -1.0, 0.0, 0.0, -1.0, 0.0, 0.0, -1.0, 0.0, 0.0, -1.0, 0.0, 0.0, 0.0, 1.0, 0.0, 0.0, 1.0, 0.0, 0.0, 1.0, 0.0, 0.0, 1.0, 0.0, 0.0, 1.0, 0.0, 0.0, 1.0, 0.0, 1.0, 0.0, 0.0, 1.0, 0.0, 0.0, 1.0, 0.0, 0.0, 1.0, 0.0, 0.0, 1.0, 0.0, 0.0, 1.0, 0.0, 0.0, 0.0, -1.0, 0.0, 0.0, -1.0, 0.0, 0.0, -1.0, 0.0, 0.0, -1.0, 0.0, 0.0, -1.0, 0.0, 0.0, -1.0, 0.0, 0.0, 0.0, -1.0, 0.0, 0.0, -1.0, 0.0, 0.0, -1.0, 0.0, 0.0, -1.0, 0.0, 0.0, -1.0, 0.0, 0.0, -1.0, 0.0, 0.0, 1.0, 0.0, 0.0, 1.0, 0.0, 0.0, 1.0, 0.0, 0.0, 1.0, 0.0, 0.0, 1.0, 0.0, 0.0, 1.0])] * 3)])
me_cube_026 = bpy.data.meshes.new('Cube.026')
me_cube_026.from_pydata([(-0.4, 1.9, 4.2), (-0.4, 1.9, 4.2), (-0.4, 1.9, 4.2), (2.623e-06, 1.9, 4.6), (2.623e-06, 1.9, 4.6), (2.623e-06, 1.9, 4.6), (-0.4, 2.1, 4.2), (-0.4, 2.1, 4.2), (-0.4, 2.1, 4.2), (2.623e-06, 2.1, 4.6), (2.623e-06, 2.1, 4.6), (2.623e-06, 2.1, 4.6), (-0.3, 1.9, 4.2), (-0.3, 1.9, 4.2), (-0.3, 1.9, 4.2), (2.623e-06, 1.9, 4.5), (2.623e-06, 1.9, 4.5), (2.623e-06, 1.9, 4.5), (-0.3, 2.1, 4.2), (-0.3, 2.1, 4.2), (-0.3, 2.1, 4.2), (2.623e-06, 2.1, 4.5), (2.623e-06, 2.1, 4.5), (2.623e-06, 2.1, 4.5)], [], [(2, 5, 11), (2, 11, 8), (6, 9, 21), (6, 21, 18), (20, 22, 16), (20, 16, 14), (12, 15, 3), (12, 3, 0), (7, 19, 13), (7, 13, 1), (23, 10, 4), (23, 4, 17)])
_uv = me_cube_026.uv_layers.new(name='UVMap')
_uv.uv.foreach_set('vector', [0.375, 0.0, 0.625, 0.0, 0.625, 0.25, 0.375, 0.0, 0.625, 0.25, 0.375, 0.25, 0.375, 0.25, 0.625, 0.25, 0.625, 0.5, 0.375, 0.25, 0.625, 0.5, 0.375, 0.5, 0.375, 0.5, 0.625, 0.5, 0.625, 0.75, 0.375, 0.5, 0.625, 0.75, 0.375, 0.75, 0.375, 0.75, 0.625, 0.75, 0.625, 1.0, 0.375, 0.75, 0.625, 1.0, 0.375, 1.0, 0.125, 0.5, 0.375, 0.5, 0.375, 0.75, 0.125, 0.5, 0.375, 0.75, 0.125, 0.75, 0.625, 0.5, 0.875, 0.5, 0.875, 0.75, 0.625, 0.5, 0.875, 0.75, 0.625, 0.75])
me_cube_026.materials.append(mat_black)
me_cube_026.update()
me_cube_026.normals_split_custom_set([tuple(v) for v in zip(*[iter([-0.7071, 0.0, 0.7071, -0.7071, 0.0, 0.7071, -0.7071, 0.0, 0.7071, -0.7071, 0.0, 0.7071, -0.7071, 0.0, 0.7071, -0.7071, 0.0, 0.7071, 0.0, 1.0, 0.0, 0.0, 1.0, 0.0, 0.0, 1.0, 0.0, 0.0, 1.0, 0.0, 0.0, 1.0, 0.0, 0.0, 1.0, 0.0, 0.7071, 0.0, -0.7071, 0.7071, 0.0, -0.7071, 0.7071, 0.0, -0.7071, 0.7071, 0.0, -0.7071, 0.7071, 0.0, -0.7071, 0.7071, 0.0, -0.7071, 0.0, -1.0, 0.0, 0.0, -1.0, 0.0, 0.0, -1.0, 0.0, 0.0, -1.0, 0.0, 0.0, -1.0, 0.0, 0.0, -1.0, 0.0, 0.0, 0.0, -1.0, 0.0, 0.0, -1.0, 0.0, 0.0, -1.0, 0.0, 0.0, -1.0, 0.0, 0.0, -1.0, 0.0, 0.0, -1.0, 1.0, 0.0, 0.0, 1.0, 0.0, 0.0, 1.0, 0.0, 0.0, 1.0, 0.0, 0.0, 1.0, 0.0, 0.0, 1.0, 0.0, 0.0])] * 3)])
me_cube_027 = bpy.data.meshes.new('Cube.027')
me_cube_027.from_pydata([(-0.4, -2.1, 4.2), (-0.4, -2.1, 4.2), (-0.4, -2.1, 4.2), (-1.494e-06, -2.1, 4.6), (-1.494e-06, -2.1, 4.6), (-1.494e-06, -2.1, 4.6), (-0.4, -1.9, 4.2), (-0.4, -1.9, 4.2), (-0.4, -1.9, 4.2), (-1.494e-06, -1.9, 4.6), (-1.494e-06, -1.9, 4.6), (-1.494e-06, -1.9, 4.6), (-0.3, -2.1, 4.2), (-0.3, -2.1, 4.2), (-0.3, -2.1, 4.2), (-1.494e-06, -2.1, 4.5), (-1.494e-06, -2.1, 4.5), (-1.494e-06, -2.1, 4.5), (-0.3, -1.9, 4.2), (-0.3, -1.9, 4.2), (-0.3, -1.9, 4.2), (-1.494e-06, -1.9, 4.5), (-1.494e-06, -1.9, 4.5), (-1.494e-06, -1.9, 4.5)], [], [(2, 5, 11), (2, 11, 8), (6, 9, 21), (6, 21, 18), (20, 22, 16), (20, 16, 14), (12, 15, 3), (12, 3, 0), (7, 19, 13), (7, 13, 1), (23, 10, 4), (23, 4, 17)])
_uv = me_cube_027.uv_layers.new(name='UVMap')
_uv.uv.foreach_set('vector', [0.375, 0.0, 0.625, 0.0, 0.625, 0.25, 0.375, 0.0, 0.625, 0.25, 0.375, 0.25, 0.375, 0.25, 0.625, 0.25, 0.625, 0.5, 0.375, 0.25, 0.625, 0.5, 0.375, 0.5, 0.375, 0.5, 0.625, 0.5, 0.625, 0.75, 0.375, 0.5, 0.625, 0.75, 0.375, 0.75, 0.375, 0.75, 0.625, 0.75, 0.625, 1.0, 0.375, 0.75, 0.625, 1.0, 0.375, 1.0, 0.125, 0.5, 0.375, 0.5, 0.375, 0.75, 0.125, 0.5, 0.375, 0.75, 0.125, 0.75, 0.625, 0.5, 0.875, 0.5, 0.875, 0.75, 0.625, 0.5, 0.875, 0.75, 0.625, 0.75])
me_cube_027.materials.append(mat_black)
me_cube_027.update()
me_cube_027.normals_split_custom_set([tuple(v) for v in zip(*[iter([-0.7071, 0.0, 0.7071, -0.7071, 0.0, 0.7071, -0.7071, 0.0, 0.7071, -0.7071, 0.0, 0.7071, -0.7071, 0.0, 0.7071, -0.7071, 0.0, 0.7071, 0.0, 1.0, 0.0, 0.0, 1.0, 0.0, 0.0, 1.0, 0.0, 0.0, 1.0, 0.0, 0.0, 1.0, 0.0, 0.0, 1.0, 0.0, 0.7071, 0.0, -0.7071, 0.7071, 0.0, -0.7071, 0.7071, 0.0, -0.7071, 0.7071, 0.0, -0.7071, 0.7071, 0.0, -0.7071, 0.7071, 0.0, -0.7071, 0.0, -1.0, 0.0, 0.0, -1.0, 0.0, 0.0, -1.0, 0.0, 0.0, -1.0, 0.0, 0.0, -1.0, 0.0, 0.0, -1.0, 0.0, 0.0, 0.0, -1.0, 0.0, 0.0, -1.0, 0.0, 0.0, -1.0, 0.0, 0.0, -1.0, 0.0, 0.0, -1.0, 0.0, 0.0, -1.0, 1.0, 0.0, 0.0, 1.0, 0.0, 0.0, 1.0, 0.0, 0.0, 1.0, 0.0, 0.0, 1.0, 0.0, 0.0, 1.0, 0.0, 0.0])] * 3)])
me_cube_028 = bpy.data.meshes.new('Cube.028')
me_cube_028.from_pydata([(2.1, -1.0, 32.0), (2.1, -1.0, 32.0), (2.1, -1.0, 32.0), (2.1, -1.0, 34.0), (2.1, -1.0, 34.0), (2.1, -1.0, 34.0), (2.1, 1.0, 32.0), (2.1, 1.0, 32.0), (2.1, 1.0, 32.0), (2.1, 1.0, 34.0), (2.1, 1.0, 34.0), (2.1, 1.0, 34.0), (2.8, -1.0, 32.0), (2.8, -1.0, 32.0), (2.8, -1.0, 32.0), (2.8, -1.0, 34.0), (2.8, -1.0, 34.0), (2.8, -1.0, 34.0), (2.8, 1.0, 32.0), (2.8, 1.0, 32.0), (2.8, 1.0, 32.0), (2.8, 1.0, 34.0), (2.8, 1.0, 34.0), (2.8, 1.0, 34.0)], [], [(2, 5, 11), (2, 11, 8), (6, 9, 21), (6, 21, 18), (20, 23, 17), (20, 17, 14), (12, 15, 3), (12, 3, 0), (7, 19, 13), (7, 13, 1), (22, 10, 4), (22, 4, 16)])
_uv = me_cube_028.uv_layers.new(name='UVMap')
_uv.uv.foreach_set('vector', [0.375, 0.0, 0.625, 0.0, 0.625, 0.25, 0.375, 0.0, 0.625, 0.25, 0.375, 0.25, 0.375, 0.25, 0.625, 0.25, 0.625, 0.5, 0.375, 0.25, 0.625, 0.5, 0.375, 0.5, 0.375, 0.5, 0.625, 0.5, 0.625, 0.75, 0.375, 0.5, 0.625, 0.75, 0.375, 0.75, 0.375, 0.75, 0.625, 0.75, 0.625, 1.0, 0.375, 0.75, 0.625, 1.0, 0.375, 1.0, 0.125, 0.5, 0.375, 0.5, 0.375, 0.75, 0.125, 0.5, 0.375, 0.75, 0.125, 0.75, 0.625, 0.5, 0.875, 0.5, 0.875, 0.75, 0.625, 0.5, 0.875, 0.75, 0.625, 0.75])
me_cube_028.materials.append(mat_black)
me_cube_028.update()
me_cube_028.normals_split_custom_set([tuple(v) for v in zip(*[iter([-1.0, 0.0, 0.0, -1.0, 0.0, 0.0, -1.0, 0.0, 0.0, -1.0, 0.0, 0.0, -1.0, 0.0, 0.0, -1.0, 0.0, 0.0, -1.788e-06, 1.0, 0.0, -1.788e-06, 1.0, 0.0, -1.788e-06, 1.0, 0.0, -1.788e-06, 1.0, 0.0, -1.788e-06, 1.0, 0.0, -1.788e-06, 1.0, 0.0, 1.0, 0.0, 0.0, 1.0, 0.0, 0.0, 1.0, 0.0, 0.0, 1.0, 0.0, 0.0, 1.0, 0.0, 0.0, 1.0, 0.0, 0.0, 1.618e-06, -1.0, 0.0, 1.618e-06, -1.0, 0.0, 1.618e-06, -1.0, 0.0, 1.618e-06, -1.0, 0.0, 1.618e-06, -1.0, 0.0, 1.618e-06, -1.0, 0.0, 0.0, 0.0, -1.0, 0.0, 0.0, -1.0, 0.0, 0.0, -1.0, -2.725e-06, 0.0, -1.0, -2.725e-06, 0.0, -1.0, -2.725e-06, 0.0, -1.0, 1.09e-05, 0.0, 1.0, 1.09e-05, 0.0, 1.0, 1.09e-05, 0.0, 1.0, -5.109e-07, 0.0, 1.0, -5.109e-07, 0.0, 1.0, -5.109e-07, 0.0, 1.0])] * 3)])
me_cube_029 = bpy.data.meshes.new('Cube.029')
me_cube_029.from_pydata([(2.1, -1.0, 35.0), (2.1, -1.0, 35.0), (2.1, -1.0, 35.0), (2.1, -1.0, 37.0), (2.1, -1.0, 37.0), (2.1, -1.0, 37.0), (2.1, 1.0, 35.0), (2.1, 1.0, 35.0), (2.1, 1.0, 35.0), (2.1, 1.0, 37.0), (2.1, 1.0, 37.0), (2.1, 1.0, 37.0), (2.8, -1.0, 35.0), (2.8, -1.0, 35.0), (2.8, -1.0, 35.0), (2.8, -1.0, 37.0), (2.8, -1.0, 37.0), (2.8, -1.0, 37.0), (2.8, 1.0, 35.0), (2.8, 1.0, 35.0), (2.8, 1.0, 35.0), (2.8, 1.0, 37.0), (2.8, 1.0, 37.0), (2.8, 1.0, 37.0)], [], [(2, 5, 11), (2, 11, 8), (6, 9, 21), (6, 21, 18), (20, 23, 17), (20, 17, 14), (12, 15, 3), (12, 3, 0), (7, 19, 13), (7, 13, 1), (22, 10, 4), (22, 4, 16)])
_uv = me_cube_029.uv_layers.new(name='UVMap')
_uv.uv.foreach_set('vector', [0.375, 0.0, 0.625, 0.0, 0.625, 0.25, 0.375, 0.0, 0.625, 0.25, 0.375, 0.25, 0.375, 0.25, 0.625, 0.25, 0.625, 0.5, 0.375, 0.25, 0.625, 0.5, 0.375, 0.5, 0.375, 0.5, 0.625, 0.5, 0.625, 0.75, 0.375, 0.5, 0.625, 0.75, 0.375, 0.75, 0.375, 0.75, 0.625, 0.75, 0.625, 1.0, 0.375, 0.75, 0.625, 1.0, 0.375, 1.0, 0.125, 0.5, 0.375, 0.5, 0.375, 0.75, 0.125, 0.5, 0.375, 0.75, 0.125, 0.75, 0.625, 0.5, 0.875, 0.5, 0.875, 0.75, 0.625, 0.5, 0.875, 0.75, 0.625, 0.75])
me_cube_029.materials.append(mat_black)
me_cube_029.update()
me_cube_029.normals_split_custom_set([tuple(v) for v in zip(*[iter([-1.0, 0.0, 0.0, -1.0, 0.0, 0.0, -1.0, 0.0, 0.0, -1.0, 0.0, 0.0, -1.0, 0.0, 0.0, -1.0, 0.0, 0.0, -1.788e-06, 1.0, 0.0, -1.788e-06, 1.0, 0.0, -1.788e-06, 1.0, 0.0, -1.788e-06, 1.0, 0.0, -1.788e-06, 1.0, 0.0, -1.788e-06, 1.0, 0.0, 1.0, 0.0, 0.0, 1.0, 0.0, 0.0, 1.0, 0.0, 0.0, 1.0, 0.0, 0.0, 1.0, 0.0, 0.0, 1.0, 0.0, 0.0, 1.618e-06, -1.0, 0.0, 1.618e-06, -1.0, 0.0, 1.618e-06, -1.0, 0.0, 1.618e-06, -1.0, 0.0, 1.618e-06, -1.0, 0.0, 1.618e-06, -1.0, 0.0, -1.09e-05, 0.0, -1.0, -1.09e-05, 0.0, -1.0, -1.09e-05, 0.0, -1.0, 2.129e-06, 0.0, -1.0, 2.129e-06, 0.0, -1.0, 2.129e-06, 0.0, -1.0, 0.0, 0.0, 1.0, 0.0, 0.0, 1.0, 0.0, 0.0, 1.0, 5.535e-06, 0.0, 1.0, 5.535e-06, 0.0, 1.0, 5.535e-06, 0.0, 1.0])] * 3)])
me_cube_030 = bpy.data.meshes.new('Cube.030')
me_cube_030.from_pydata([(-2.8, -1.0, 29.0), (-2.8, -1.0, 29.0), (-2.8, -1.0, 29.0), (-2.8, -1.0, 31.0), (-2.8, -1.0, 31.0), (-2.8, -1.0, 31.0), (-2.8, 1.0, 29.0), (-2.8, 1.0, 29.0), (-2.8, 1.0, 29.0), (-2.8, 1.0, 31.0), (-2.8, 1.0, 31.0), (-2.8, 1.0, 31.0), (-2.1, -1.0, 29.0), (-2.1, -1.0, 29.0), (-2.1, -1.0, 29.0), (-2.1, -1.0, 31.0), (-2.1, -1.0, 31.0), (-2.1, -1.0, 31.0), (-2.1, 1.0, 29.0), (-2.1, 1.0, 29.0), (-2.1, 1.0, 29.0), (-2.1, 1.0, 31.0), (-2.1, 1.0, 31.0), (-2.1, 1.0, 31.0)], [], [(2, 5, 11), (2, 11, 8), (6, 9, 21), (6, 21, 18), (20, 23, 17), (20, 17, 14), (12, 15, 3), (12, 3, 0), (7, 19, 13), (7, 13, 1), (22, 10, 4), (22, 4, 16)])
_uv = me_cube_030.uv_layers.new(name='UVMap')
_uv.uv.foreach_set('vector', [0.375, 0.0, 0.625, 0.0, 0.625, 0.25, 0.375, 0.0, 0.625, 0.25, 0.375, 0.25, 0.375, 0.25, 0.625, 0.25, 0.625, 0.5, 0.375, 0.25, 0.625, 0.5, 0.375, 0.5, 0.375, 0.5, 0.625, 0.5, 0.625, 0.75, 0.375, 0.5, 0.625, 0.75, 0.375, 0.75, 0.375, 0.75, 0.625, 0.75, 0.625, 1.0, 0.375, 0.75, 0.625, 1.0, 0.375, 1.0, 0.125, 0.5, 0.375, 0.5, 0.375, 0.75, 0.125, 0.5, 0.375, 0.75, 0.125, 0.75, 0.625, 0.5, 0.875, 0.5, 0.875, 0.75, 0.625, 0.5, 0.875, 0.75, 0.625, 0.75])
me_cube_030.materials.append(mat_black)
me_cube_030.update()
me_cube_030.normals_split_custom_set([tuple(v) for v in zip(*[iter([-1.0, 0.0, 0.0, -1.0, 0.0, 0.0, -1.0, 0.0, 0.0, -1.0, 0.0, 0.0, -1.0, 0.0, 0.0, -1.0, 0.0, 0.0, -1.703e-06, 1.0, 0.0, -1.703e-06, 1.0, 0.0, -1.703e-06, 1.0, 0.0, -1.703e-06, 1.0, 0.0, -1.703e-06, 1.0, 0.0, -1.703e-06, 1.0, 0.0, 1.0, 0.0, 0.0, 1.0, 0.0, 0.0, 1.0, 0.0, 0.0, 1.0, 0.0, 0.0, 1.0, 0.0, 0.0, 1.0, 0.0, 0.0, 1.703e-06, -1.0, 0.0, 1.703e-06, -1.0, 0.0, 1.703e-06, -1.0, 0.0, 1.703e-06, -1.0, 0.0, 1.703e-06, -1.0, 0.0, 1.703e-06, -1.0, 0.0, 0.0, 0.0, -1.0, 0.0, 0.0, -1.0, 0.0, 0.0, -1.0, 3.406e-07, 0.0, -1.0, 3.406e-07, 0.0, -1.0, 3.406e-07, 0.0, -1.0, 0.0, 0.0, 1.0, 0.0, 0.0, 1.0, 0.0, 0.0, 1.0, 1.703e-06, 0.0, 1.0, 1.703e-06, 0.0, 1.0, 1.703e-06, 0.0, 1.0])] * 3)])
me_cube_031 = bpy.data.meshes.new('Cube.031')
me_cube_031.from_pydata([(-2.8, -1.0, 32.0), (-2.8, -1.0, 32.0), (-2.8, -1.0, 32.0), (-2.8, -1.0, 34.0), (-2.8, -1.0, 34.0), (-2.8, -1.0, 34.0), (-2.8, 1.0, 32.0), (-2.8, 1.0, 32.0), (-2.8, 1.0, 32.0), (-2.8, 1.0, 34.0), (-2.8, 1.0, 34.0), (-2.8, 1.0, 34.0), (-2.1, -1.0, 32.0), (-2.1, -1.0, 32.0), (-2.1, -1.0, 32.0), (-2.1, -1.0, 34.0), (-2.1, -1.0, 34.0), (-2.1, -1.0, 34.0), (-2.1, 1.0, 32.0), (-2.1, 1.0, 32.0), (-2.1, 1.0, 32.0), (-2.1, 1.0, 34.0), (-2.1, 1.0, 34.0), (-2.1, 1.0, 34.0)], [], [(2, 5, 11), (2, 11, 8), (6, 9, 21), (6, 21, 18), (20, 23, 17), (20, 17, 14), (12, 15, 3), (12, 3, 0), (7, 19, 13), (7, 13, 1), (22, 10, 4), (22, 4, 16)])
_uv = me_cube_031.uv_layers.new(name='UVMap')
_uv.uv.foreach_set('vector', [0.375, 0.0, 0.625, 0.0, 0.625, 0.25, 0.375, 0.0, 0.625, 0.25, 0.375, 0.25, 0.375, 0.25, 0.625, 0.25, 0.625, 0.5, 0.375, 0.25, 0.625, 0.5, 0.375, 0.5, 0.375, 0.5, 0.625, 0.5, 0.625, 0.75, 0.375, 0.5, 0.625, 0.75, 0.375, 0.75, 0.375, 0.75, 0.625, 0.75, 0.625, 1.0, 0.375, 0.75, 0.625, 1.0, 0.375, 1.0, 0.125, 0.5, 0.375, 0.5, 0.375, 0.75, 0.125, 0.5, 0.375, 0.75, 0.125, 0.75, 0.625, 0.5, 0.875, 0.5, 0.875, 0.75, 0.625, 0.5, 0.875, 0.75, 0.625, 0.75])
me_cube_031.materials.append(mat_black)
me_cube_031.update()
me_cube_031.normals_split_custom_set([tuple(v) for v in zip(*[iter([-1.0, 0.0, 0.0, -1.0, 0.0, 0.0, -1.0, 0.0, 0.0, -1.0, 0.0, 0.0, -1.0, 0.0, 0.0, -1.0, 0.0, 0.0, -1.703e-06, 1.0, 0.0, -1.703e-06, 1.0, 0.0, -1.703e-06, 1.0, 0.0, -1.703e-06, 1.0, 0.0, -1.703e-06, 1.0, 0.0, -1.703e-06, 1.0, 0.0, 1.0, 0.0, 0.0, 1.0, 0.0, 0.0, 1.0, 0.0, 0.0, 1.0, 0.0, 0.0, 1.0, 0.0, 0.0, 1.0, 0.0, 0.0, 1.703e-06, -1.0, 0.0, 1.703e-06, -1.0, 0.0, 1.703e-06, -1.0, 0.0, 1.703e-06, -1.0, 0.0, 1.703e-06, -1.0, 0.0, 1.703e-06, -1.0, 0.0, 0.0, 0.0, -1.0, 0.0, 0.0, -1.0, 0.0, 0.0, -1.0, -1.039e-11, 0.0, -1.0, -1.039e-11, 0.0, -1.0, -1.039e-11, 0.0, -1.0, 0.0, 0.0, 1.0, 0.0, 0.0, 1.0, 0.0, 0.0, 1.0, -3.406e-06, 0.0, 1.0, -3.406e-06, 0.0, 1.0, -3.406e-06, 0.0, 1.0])] * 3)])
me_cube_032 = bpy.data.meshes.new('Cube.032')
me_cube_032.from_pydata([(-2.8, -1.0, 35.0), (-2.8, -1.0, 35.0), (-2.8, -1.0, 35.0), (-2.8, -1.0, 37.0), (-2.8, -1.0, 37.0), (-2.8, -1.0, 37.0), (-2.8, 1.0, 35.0), (-2.8, 1.0, 35.0), (-2.8, 1.0, 35.0), (-2.8, 1.0, 37.0), (-2.8, 1.0, 37.0), (-2.8, 1.0, 37.0), (-2.1, -1.0, 35.0), (-2.1, -1.0, 35.0), (-2.1, -1.0, 35.0), (-2.1, -1.0, 37.0), (-2.1, -1.0, 37.0), (-2.1, -1.0, 37.0), (-2.1, 1.0, 35.0), (-2.1, 1.0, 35.0), (-2.1, 1.0, 35.0), (-2.1, 1.0, 37.0), (-2.1, 1.0, 37.0), (-2.1, 1.0, 37.0)], [], [(2, 5, 11), (2, 11, 8), (6, 9, 21), (6, 21, 18), (20, 23, 17), (20, 17, 14), (12, 15, 3), (12, 3, 0), (7, 19, 13), (7, 13, 1), (22, 10, 4), (22, 4, 16)])
_uv = me_cube_032.uv_layers.new(name='UVMap')
_uv.uv.foreach_set('vector', [0.375, 0.0, 0.625, 0.0, 0.625, 0.25, 0.375, 0.0, 0.625, 0.25, 0.375, 0.25, 0.375, 0.25, 0.625, 0.25, 0.625, 0.5, 0.375, 0.25, 0.625, 0.5, 0.375, 0.5, 0.375, 0.5, 0.625, 0.5, 0.625, 0.75, 0.375, 0.5, 0.625, 0.75, 0.375, 0.75, 0.375, 0.75, 0.625, 0.75, 0.625, 1.0, 0.375, 0.75, 0.625, 1.0, 0.375, 1.0, 0.125, 0.5, 0.375, 0.5, 0.375, 0.75, 0.125, 0.5, 0.375, 0.75, 0.125, 0.75, 0.625, 0.5, 0.875, 0.5, 0.875, 0.75, 0.625, 0.5, 0.875, 0.75, 0.625, 0.75])
me_cube_032.materials.append(mat_black)
me_cube_032.update()
me_cube_032.normals_split_custom_set([tuple(v) for v in zip(*[iter([-1.0, 0.0, 0.0, -1.0, 0.0, 0.0, -1.0, 0.0, 0.0, -1.0, 0.0, 0.0, -1.0, 0.0, 0.0, -1.0, 0.0, 0.0, -1.703e-06, 1.0, 0.0, -1.703e-06, 1.0, 0.0, -1.703e-06, 1.0, 0.0, -1.703e-06, 1.0, 0.0, -1.703e-06, 1.0, 0.0, -1.703e-06, 1.0, 0.0, 1.0, 0.0, 0.0, 1.0, 0.0, 0.0, 1.0, 0.0, 0.0, 1.0, 0.0, 0.0, 1.0, 0.0, 0.0, 1.0, 0.0, 0.0, 1.703e-06, -1.0, 0.0, 1.703e-06, -1.0, 0.0, 1.703e-06, -1.0, 0.0, 1.703e-06, -1.0, 0.0, 1.703e-06, -1.0, 0.0, 1.703e-06, -1.0, 0.0, 0.0, 0.0, -1.0, 0.0, 0.0, -1.0, 0.0, 0.0, -1.0, 5.109e-06, 0.0, -1.0, 5.109e-06, 0.0, -1.0, 5.109e-06, 0.0, -1.0, 0.0, 0.0, 1.0, 0.0, 0.0, 1.0, 0.0, 0.0, 1.0, 2.384e-06, 0.0, 1.0, 2.384e-06, 0.0, 1.0, 2.384e-06, 0.0, 1.0])] * 3)])
me_plane_004 = bpy.data.meshes.new('Plane.004')
me_plane_004.from_pydata([(-2.9, -1.0, 5.96e-08), (-2.9, -1.0, 5.96e-08), (-2.9, -1.0, 5.96e-08), (-2.0, -1.0, 5.96e-08), (-2.0, -1.0, 5.96e-08), (-2.0, -1.0, 5.96e-08), (-2.9, 1.0, 5.96e-08), (-2.9, 1.0, 5.96e-08), (-2.9, 1.0, 5.96e-08), (-2.0, 1.0, 5.96e-08), (-2.0, 1.0, 5.96e-08), (-2.0, 1.0, 5.96e-08), (-2.9, -1.0, 4.0), (-2.9, -1.0, 4.0), (-2.9, -1.0, 4.0), (-2.0, -1.0, 4.0), (-2.0, -1.0, 4.0), (-2.0, -1.0, 4.0), (-2.9, 1.0, 4.0), (-2.9, 1.0, 4.0), (-2.9, 1.0, 4.0), (-2.0, 1.0, 4.0), (-2.0, 1.0, 4.0), (-2.0, 1.0, 4.0)], [], [(1, 7, 10), (1, 10, 4), (13, 16, 22), (13, 22, 19), (5, 11, 23), (5, 23, 17), (8, 2, 14), (8, 14, 20), (9, 6, 18), (9, 18, 21), (0, 3, 15), (0, 15, 12)])
_uv = me_plane_004.uv_layers.new(name='UVMap')
_uv.uv.foreach_set('vector', [0.0, 0.0, 0.0, 1.0, 1.0, 1.0, 0.0, 0.0, 1.0, 1.0, 1.0, 0.0, 0.0, 0.0, 1.0, 0.0, 1.0, 1.0, 0.0, 0.0, 1.0, 1.0, 0.0, 1.0, 1.0, 0.0, 1.0, 1.0, 1.0, 1.0, 1.0, 0.0, 1.0, 1.0, 1.0, 0.0, 0.0, 1.0, 0.0, 0.0, 0.0, 0.0, 0.0, 1.0, 0.0, 0.0, 0.0, 1.0, 1.0, 1.0, 0.0, 1.0, 0.0, 1.0, 1.0, 1.0, 0.0, 1.0, 1.0, 1.0, 0.0, 0.0, 1.0, 0.0, 1.0, 0.0, 0.0, 0.0, 1.0, 0.0, 0.0, 0.0])
me_plane_004.materials.append(mat_white)
me_plane_004.update()
me_plane_004.normals_split_custom_set([tuple(v) for v in zip(*[iter([-7.895e-15, 0.0, -1.0, -7.895e-15, 0.0, -1.0, -7.895e-15, 0.0, -1.0, 7.895e-15, 0.0, -1.0, 7.895e-15, 0.0, -1.0, 7.895e-15, 0.0, -1.0, -5.298e-07, 0.0, 1.0, -5.298e-07, 0.0, 1.0, -5.298e-07, 0.0, 1.0, 5.298e-07, 0.0, 1.0, 5.298e-07, 0.0, 1.0, 5.298e-07, 0.0, 1.0, 1.0, 0.0, 0.0, 1.0, 0.0, 0.0, 1.0, 0.0, 0.0, 1.0, 0.0, 0.0, 1.0, 0.0, 0.0, 1.0, 0.0, 0.0, -1.0, 0.0, 0.0, -1.0, 0.0, 0.0, -1.0, 0.0, 0.0, -1.0, 0.0, 0.0, -1.0, 0.0, 0.0, -1.0, 0.0, 0.0, -3.841e-06, 1.0, 0.0, -3.841e-06, 1.0, 0.0, -3.841e-06, 1.0, 0.0, -3.841e-06, 1.0, 0.0, -3.841e-06, 1.0, 0.0, -3.841e-06, 1.0, 0.0, 3.907e-06, -1.0, 0.0, 3.907e-06, -1.0, 0.0, 3.907e-06, -1.0, 0.0, 3.907e-06, -1.0, 0.0, 3.907e-06, -1.0, 0.0, 3.907e-06, -1.0, 0.0])] * 3)])

# ---- objects
ob_straightwall_001 = bpy.data.objects.new('StraightWall.001', me_plane_003)
ob_divider_009 = bpy.data.objects.new('Divider.009', me_cube_001)
ob_cube_062 = bpy.data.objects.new('Cube.062', me_cube_002)
ob_cube_063 = bpy.data.objects.new('Cube.063', me_cube_003)
ob_cube_064 = bpy.data.objects.new('Cube.064', me_cube_004)
ob_cube_065 = bpy.data.objects.new('Cube.065', me_cube_005)
ob_cube_066 = bpy.data.objects.new('Cube.066', me_cube_006)
ob_divider_010 = bpy.data.objects.new('Divider.010', me_cube_007)
ob_cube_067 = bpy.data.objects.new('Cube.067', me_cube_008)
ob_cube_068 = bpy.data.objects.new('Cube.068', me_cube_009)
ob_cube_069 = bpy.data.objects.new('Cube.069', me_cube_010)
ob_cube_070 = bpy.data.objects.new('Cube.070', me_cube_011)
ob_cube_071 = bpy.data.objects.new('Cube.071', me_cube_012)
ob_cube_074 = bpy.data.objects.new('Cube.074', me_cube_015)
ob_divider_013 = bpy.data.objects.new('Divider.013', me_cube_016)
ob_cube_075 = bpy.data.objects.new('Cube.075', me_cube_017)
ob_cube_076 = bpy.data.objects.new('Cube.076', me_cube_018)
ob_cube_077 = bpy.data.objects.new('Cube.077', me_cube_019)
ob_cube_078 = bpy.data.objects.new('Cube.078', me_cube_020)
ob_cube_079 = bpy.data.objects.new('Cube.079', me_cube_021)
ob_divider_014 = bpy.data.objects.new('Divider.014', me_cube_022)
ob_cube_080 = bpy.data.objects.new('Cube.080', me_cube_023)
ob_cube_081 = bpy.data.objects.new('Cube.081', me_cube_024)
ob_cube_082 = bpy.data.objects.new('Cube.082', me_cube_025)
ob_cube_083 = bpy.data.objects.new('Cube.083', me_cube_026)
ob_cube_084 = bpy.data.objects.new('Cube.084', me_cube_027)
ob_cube_085 = bpy.data.objects.new('Cube.085', me_cube_028)
ob_cube_086 = bpy.data.objects.new('Cube.086', me_cube_029)
ob_cube_072 = bpy.data.objects.new('Cube.072', me_cube_030)
ob_cube_073 = bpy.data.objects.new('Cube.073', me_cube_031)
ob_cube_087 = bpy.data.objects.new('Cube.087', me_cube_032)
ob_straightwall_002 = bpy.data.objects.new('StraightWall.002', me_plane_004)

# ---- transforms, parenting, visibility, modifiers, constraints
ob_straightwall_001.location = (0.0, 0.0, 0.0)
ob_straightwall_001.rotation_mode = 'QUATERNION'
ob_straightwall_001.rotation_quaternion = (0.7071, 0.0, 0.0, -0.7071)
ob_straightwall_001.scale = (1.0, 0.2, 1.0)
ob_divider_009.location = (0.0, 0.0, 0.0)
ob_divider_009.rotation_mode = 'QUATERNION'
ob_divider_009.rotation_quaternion = (0.7071, 0.0, 0.0, -0.7071)
ob_divider_009.scale = (1.0, 0.3, 1.0)
ob_cube_062.location = (0.0, 0.0, 0.0)
ob_cube_062.rotation_mode = 'QUATERNION'
ob_cube_062.rotation_quaternion = (1.0, 0.0, 0.0, 0.0)
ob_cube_063.location = (0.0, 0.0, 0.0)
ob_cube_063.rotation_mode = 'QUATERNION'
ob_cube_063.rotation_quaternion = (1.0, 0.0, 0.0, 0.0)
ob_cube_064.location = (0.0, 0.0, 0.0)
ob_cube_064.rotation_mode = 'QUATERNION'
ob_cube_064.rotation_quaternion = (1.0, 0.0, 0.0, 0.0)
ob_cube_065.location = (0.0, 0.0, 0.0)
ob_cube_065.rotation_mode = 'QUATERNION'
ob_cube_065.rotation_quaternion = (1.0, 0.0, 0.0, 0.0)
ob_cube_066.location = (0.0, 0.0, 0.0)
ob_cube_066.rotation_mode = 'QUATERNION'
ob_cube_066.rotation_quaternion = (7.55e-08, 0.0, 0.0, -1.0)
ob_divider_010.location = (0.0, 0.0, 0.0)
ob_divider_010.rotation_mode = 'QUATERNION'
ob_divider_010.rotation_quaternion = (0.7071, 0.0, 0.0, -0.7071)
ob_divider_010.scale = (1.0, 0.3, 1.0)
ob_cube_067.location = (0.0, 0.0, 0.0)
ob_cube_067.rotation_mode = 'QUATERNION'
ob_cube_067.rotation_quaternion = (1.0, 0.0, 0.0, 0.0)
ob_cube_068.location = (0.0, 0.0, 0.0)
ob_cube_068.rotation_mode = 'QUATERNION'
ob_cube_068.rotation_quaternion = (1.0, 0.0, 0.0, 0.0)
ob_cube_069.location = (0.0, 0.0, 0.0)
ob_cube_069.rotation_mode = 'QUATERNION'
ob_cube_069.rotation_quaternion = (1.0, 0.0, 0.0, 0.0)
ob_cube_070.location = (0.0, 0.0, 0.0)
ob_cube_070.rotation_mode = 'QUATERNION'
ob_cube_070.rotation_quaternion = (1.0, 0.0, 0.0, 0.0)
ob_cube_071.location = (0.0, 0.0, 0.0)
ob_cube_071.rotation_mode = 'QUATERNION'
ob_cube_071.rotation_quaternion = (7.55e-08, 0.0, 0.0, -1.0)
ob_cube_074.location = (0.0, 0.0, 0.0)
ob_cube_074.rotation_mode = 'QUATERNION'
ob_cube_074.rotation_quaternion = (0.7071, 0.0, 0.0, 0.7071)
ob_cube_074.scale = (1.0, 0.4, 0.1)
ob_divider_013.location = (0.0, 0.0, 0.0)
ob_divider_013.rotation_mode = 'QUATERNION'
ob_divider_013.rotation_quaternion = (0.7071, 0.0, 0.0, -0.7071)
ob_divider_013.scale = (1.0, 0.3, 1.0)
ob_cube_075.location = (0.0, 0.0, 0.0)
ob_cube_075.rotation_mode = 'QUATERNION'
ob_cube_075.rotation_quaternion = (1.0, 0.0, 0.0, 0.0)
ob_cube_076.location = (0.0, 0.0, 0.0)
ob_cube_076.rotation_mode = 'QUATERNION'
ob_cube_076.rotation_quaternion = (1.0, 0.0, 0.0, 0.0)
ob_cube_077.location = (0.0, 0.0, 0.0)
ob_cube_077.rotation_mode = 'QUATERNION'
ob_cube_077.rotation_quaternion = (1.0, 0.0, 0.0, 0.0)
ob_cube_078.location = (0.0, 0.0, 0.0)
ob_cube_078.rotation_mode = 'QUATERNION'
ob_cube_078.rotation_quaternion = (1.0, 0.0, 0.0, 0.0)
ob_cube_079.location = (0.0, 0.0, 0.0)
ob_cube_079.rotation_mode = 'QUATERNION'
ob_cube_079.rotation_quaternion = (7.55e-08, 0.0, 0.0, -1.0)
ob_divider_014.location = (0.0, 0.0, 0.0)
ob_divider_014.rotation_mode = 'QUATERNION'
ob_divider_014.rotation_quaternion = (0.7071, 0.0, 0.0, -0.7071)
ob_divider_014.scale = (1.0, 0.3, 1.0)
ob_cube_080.location = (0.0, 0.0, 0.0)
ob_cube_080.rotation_mode = 'QUATERNION'
ob_cube_080.rotation_quaternion = (1.0, 0.0, 0.0, 0.0)
ob_cube_081.location = (0.0, 0.0, 0.0)
ob_cube_081.rotation_mode = 'QUATERNION'
ob_cube_081.rotation_quaternion = (1.0, 0.0, 0.0, 0.0)
ob_cube_082.location = (0.0, 0.0, 0.0)
ob_cube_082.rotation_mode = 'QUATERNION'
ob_cube_082.rotation_quaternion = (1.0, 0.0, 0.0, 0.0)
_m = ob_cube_082.modifiers.new('EdgeSplit', 'EDGE_SPLIT')
_m = ob_cube_082.modifiers.new('Subdivision', 'SUBSURF')
_m.levels = 3
ob_cube_083.location = (0.0, 0.0, 0.0)
ob_cube_083.rotation_mode = 'QUATERNION'
ob_cube_083.rotation_quaternion = (1.0, 0.0, 0.0, 0.0)
ob_cube_084.location = (0.0, 0.0, 0.0)
ob_cube_084.rotation_mode = 'QUATERNION'
ob_cube_084.rotation_quaternion = (7.55e-08, 0.0, 0.0, -1.0)
ob_cube_085.location = (0.0, 0.0, 0.0)
ob_cube_085.rotation_mode = 'QUATERNION'
ob_cube_085.rotation_quaternion = (0.7071, 0.0, 0.0, 0.7071)
ob_cube_085.scale = (1.0, 0.4, 0.1)
ob_cube_086.location = (0.0, 0.0, 0.0)
ob_cube_086.rotation_mode = 'QUATERNION'
ob_cube_086.rotation_quaternion = (0.7071, 0.0, 0.0, 0.7071)
ob_cube_086.scale = (1.0, 0.4, 0.1)
ob_cube_072.location = (0.0, 0.0, 0.0)
ob_cube_072.rotation_mode = 'QUATERNION'
ob_cube_072.rotation_quaternion = (0.7071, 0.0, 0.0, 0.7071)
ob_cube_072.scale = (1.0, 0.4, 0.1)
ob_cube_073.location = (0.0, 0.0, 0.0)
ob_cube_073.rotation_mode = 'QUATERNION'
ob_cube_073.rotation_quaternion = (0.7071, 0.0, 0.0, 0.7071)
ob_cube_073.scale = (1.0, 0.4, 0.1)
ob_cube_087.location = (0.0, 0.0, 0.0)
ob_cube_087.rotation_mode = 'QUATERNION'
ob_cube_087.rotation_quaternion = (0.7071, 0.0, 0.0, 0.7071)
ob_cube_087.scale = (1.0, 0.4, 0.1)
ob_straightwall_002.location = (0.0, 0.0, 0.0)
ob_straightwall_002.rotation_mode = 'QUATERNION'
ob_straightwall_002.rotation_quaternion = (0.7071, 0.0, 0.0, -0.7071)
ob_straightwall_002.scale = (1.0, 0.2, 1.0)

# ---- collection membership
col_collection.objects.link(ob_straightwall_001)
col_collection.objects.link(ob_divider_009)
col_collection.objects.link(ob_cube_062)
col_collection.objects.link(ob_cube_063)
col_collection.objects.link(ob_cube_064)
col_collection.objects.link(ob_cube_065)
col_collection.objects.link(ob_cube_066)
col_collection.objects.link(ob_divider_010)
col_collection.objects.link(ob_cube_067)
col_collection.objects.link(ob_cube_068)
col_collection.objects.link(ob_cube_069)
col_collection.objects.link(ob_cube_070)
col_collection.objects.link(ob_cube_071)
col_collection.objects.link(ob_cube_074)
col_collection.objects.link(ob_divider_013)
col_collection.objects.link(ob_cube_075)
col_collection.objects.link(ob_cube_076)
col_collection.objects.link(ob_cube_077)
col_collection.objects.link(ob_cube_078)
col_collection.objects.link(ob_cube_079)
col_collection.objects.link(ob_divider_014)
col_collection.objects.link(ob_cube_080)
col_collection.objects.link(ob_cube_081)
col_collection.objects.link(ob_cube_082)
col_collection.objects.link(ob_cube_083)
col_collection.objects.link(ob_cube_084)
col_collection.objects.link(ob_cube_085)
col_collection.objects.link(ob_cube_086)
col_collection.objects.link(ob_cube_072)
col_collection.objects.link(ob_cube_073)
col_collection.objects.link(ob_cube_087)
col_collection.objects.link(ob_straightwall_002)

# ---- scene / render settings (as saved in the file)
scene.frame_start = 1; scene.frame_end = 250; scene.frame_set(1)
scene.render.engine = 'BLENDER_EEVEE_NEXT'
scene.render.bake_bias = 0.0
scene.render.bake_samples = 0
scene.cycles.sampling_pattern = 'TABULATED_SOBOL'
scene.eevee.use_volume_custom_range = False
bpy.context.view_layer.update()

# ---- added for rendering (the .blend has no active camera and no usable light): camera, sun
cam_auto = bpy.data.cameras.new('AutoCamera')
cam_auto.lens = 50.0
cam_auto.sensor_width = 36.0
cam_auto.clip_end = 1000.0
ob_auto_camera = bpy.data.objects.new('AutoCamera', cam_auto)
scene.collection.objects.link(ob_auto_camera)
ob_auto_camera.location = (7.03414, -8.44097, 7.92731)
ob_auto_camera.rotation_euler = (1.09748, -7.21219e-08, 0.694738)
scene.camera = ob_auto_camera
light_auto_sun = bpy.data.lights.new('AutoSun', 'SUN')
light_auto_sun.energy = 3.0
light_auto_sun.angle = 0.0523599
ob_auto_sun = bpy.data.objects.new('AutoSun', light_auto_sun)
scene.collection.objects.link(ob_auto_sun)
ob_auto_sun.rotation_euler = (0.872665, 0.174533, 0.523599)
bpy.context.view_layer.update()
